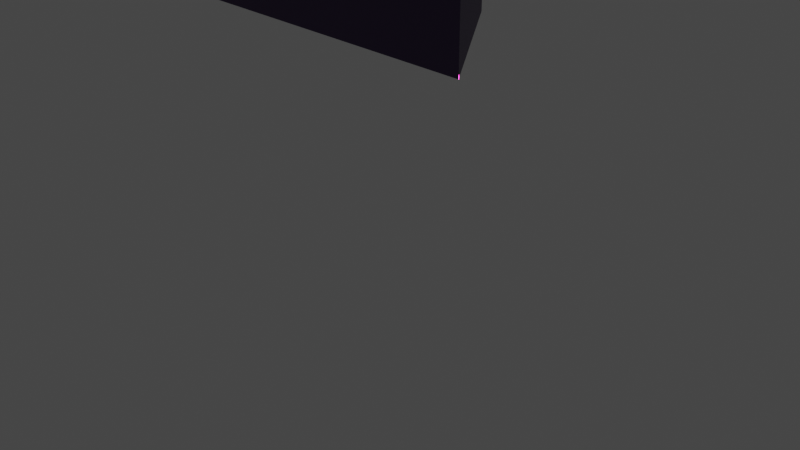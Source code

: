 # Source: Ann_es_80.blend  (saved by Blender 3.0.42; exported with 4.5.12 LTS)
import bpy
from mathutils import Matrix  # noqa: F401  (used for matrix-valued properties, if any)

bpy.ops.wm.read_factory_settings(use_empty=True)
scene = bpy.context.scene
scene.name = 'Scene'

# ---- collections
col_collection = bpy.data.collections.new('Collection'); scene.collection.children.link(col_collection)

# ---- materials (node trees are filled in below, after node groups)
mat_blanc = bpy.data.materials.new('blanc')
mat_blanc.use_transparent_shadow = False
mat_blanc.roughness = 0.5
mat_lumiere_rose = bpy.data.materials.new('lumiere rose')
mat_lumiere_rose.use_transparent_shadow = False
mat_lumiere_rose.roughness = 0.5
mat_lumiere_bleu = bpy.data.materials.new('lumiere bleu')
mat_lumiere_bleu.use_transparent_shadow = False
mat_lumiere_bleu.roughness = 0.5
mat_lumiere_rose_2 = bpy.data.materials.new('lumiere rose 2')
mat_lumiere_rose_2.use_transparent_shadow = False
mat_lumiere_rose_2.roughness = 0.5
mat_d_grad__1 = bpy.data.materials.new('dégradé 1')
mat_d_grad__1.use_transparent_shadow = False
mat_d_grad__1.roughness = 0.5
mat_d_grad__2 = bpy.data.materials.new('dégradé 2')
mat_d_grad__2.use_transparent_shadow = False
mat_d_grad__2.roughness = 0.5
mat_d_grad__3 = bpy.data.materials.new('dégradé 3')
mat_d_grad__3.use_transparent_shadow = False
mat_d_grad__3.roughness = 0.5
mat_d_grad__4 = bpy.data.materials.new('dégradé 4')
mat_d_grad__4.use_transparent_shadow = False
mat_d_grad__4.roughness = 0.5
mat_murs = bpy.data.materials.new('murs')
mat_murs.use_transparent_shadow = False

# ---- material node trees
mat_blanc.use_nodes = True; mat_blanc.node_tree.nodes.clear()
_N = mat_blanc.node_tree.nodes; _L = mat_blanc.node_tree.links
n0 = _N.new('ShaderNodeBsdfPrincipled'); n0.name = 'Principled BSDF'; n0.location = (10, 300)
n0.distribution = 'GGX'
n0.subsurface_method = 'RANDOM_WALK_SKIN'
n0.inputs[3].default_value = 1.45
n0.inputs[27].default_value = (0.0, 0.0, 0.0, 1.0)
n1 = _N.new('ShaderNodeOutputMaterial'); n1.name = 'Material Output'; n1.location = (300, 300)
n2 = _N.new('ShaderNodeNormalMap'); n2.name = 'Normal Map'; n2.location = (-300, -300)
n2.label = 'Normal/Map'
n2.inputs[0].default_value = 0.0
_L.new(n0.outputs[0], n1.inputs[0])
_L.new(n2.outputs[0], n0.inputs[5])
n1.is_active_output = True
mat_lumiere_rose.use_nodes = True; mat_lumiere_rose.node_tree.nodes.clear()
_N = mat_lumiere_rose.node_tree.nodes; _L = mat_lumiere_rose.node_tree.links
n0 = _N.new('ShaderNodeBsdfPrincipled'); n0.name = 'Principled BSDF'; n0.location = (10, 300)
n0.distribution = 'GGX'
n0.subsurface_method = 'RANDOM_WALK_SKIN'
n0.inputs[3].default_value = 1.45
n0.inputs[27].default_value = (0.9551, 0.03688, 0.5129, 1.0)
n0.inputs[28].default_value = 22.1
n1 = _N.new('ShaderNodeOutputMaterial'); n1.name = 'Material Output'; n1.location = (300, 300)
n2 = _N.new('ShaderNodeNormalMap'); n2.name = 'Normal Map'; n2.location = (-300, -300)
n2.label = 'Normal/Map'
n2.inputs[0].default_value = 0.0
_L.new(n0.outputs[0], n1.inputs[0])
_L.new(n2.outputs[0], n0.inputs[5])
n1.is_active_output = True
mat_lumiere_bleu.use_nodes = True; mat_lumiere_bleu.node_tree.nodes.clear()
_N = mat_lumiere_bleu.node_tree.nodes; _L = mat_lumiere_bleu.node_tree.links
n0 = _N.new('ShaderNodeBsdfPrincipled'); n0.name = 'Principled BSDF'; n0.location = (10, 300)
n0.distribution = 'GGX'
n0.subsurface_method = 'RANDOM_WALK_SKIN'
n0.inputs[3].default_value = 1.45
n0.inputs[4].default_value = 0.1103
n0.inputs[27].default_value = (0.0, 0.2246, 1.0, 1.0)
n0.inputs[28].default_value = 22.9
n1 = _N.new('ShaderNodeOutputMaterial'); n1.name = 'Material Output'; n1.location = (300, 300)
n2 = _N.new('ShaderNodeNormalMap'); n2.name = 'Normal Map'; n2.location = (-300, -300)
n2.label = 'Normal/Map'
n2.inputs[0].default_value = 0.0
_L.new(n0.outputs[0], n1.inputs[0])
_L.new(n2.outputs[0], n0.inputs[5])
n1.is_active_output = True
mat_lumiere_rose_2.use_nodes = True; mat_lumiere_rose_2.node_tree.nodes.clear()
_N = mat_lumiere_rose_2.node_tree.nodes; _L = mat_lumiere_rose_2.node_tree.links
n0 = _N.new('ShaderNodeBsdfPrincipled'); n0.name = 'Principled BSDF'; n0.location = (10, 300)
n0.distribution = 'GGX'
n0.subsurface_method = 'RANDOM_WALK_SKIN'
n0.inputs[3].default_value = 1.45
n0.inputs[27].default_value = (0.3492, 0.0, 0.5815, 1.0)
n0.inputs[28].default_value = 9.3
n1 = _N.new('ShaderNodeOutputMaterial'); n1.name = 'Material Output'; n1.location = (300, 300)
n2 = _N.new('ShaderNodeNormalMap'); n2.name = 'Normal Map'; n2.location = (-300, -300)
n2.label = 'Normal/Map'
n2.inputs[0].default_value = 0.0
_L.new(n0.outputs[0], n1.inputs[0])
_L.new(n2.outputs[0], n0.inputs[5])
n1.is_active_output = True
mat_d_grad__1.use_nodes = True; mat_d_grad__1.node_tree.nodes.clear()
_N = mat_d_grad__1.node_tree.nodes; _L = mat_d_grad__1.node_tree.links
n0 = _N.new('ShaderNodeBsdfPrincipled'); n0.name = 'Principled BSDF'; n0.location = (10, 300)
n0.distribution = 'GGX'
n0.subsurface_method = 'RANDOM_WALK_SKIN'
n0.inputs[3].default_value = 1.45
n0.inputs[27].default_value = (0.1252, 0.0, 0.9551, 1.0)
n0.inputs[28].default_value = 9.3
n1 = _N.new('ShaderNodeOutputMaterial'); n1.name = 'Material Output'; n1.location = (300, 300)
n2 = _N.new('ShaderNodeNormalMap'); n2.name = 'Normal Map'; n2.location = (-300, -300)
n2.label = 'Normal/Map'
n2.inputs[0].default_value = 0.0
_L.new(n0.outputs[0], n1.inputs[0])
_L.new(n2.outputs[0], n0.inputs[5])
n1.is_active_output = True
mat_d_grad__2.use_nodes = True; mat_d_grad__2.node_tree.nodes.clear()
_N = mat_d_grad__2.node_tree.nodes; _L = mat_d_grad__2.node_tree.links
n0 = _N.new('ShaderNodeBsdfPrincipled'); n0.name = 'Principled BSDF'; n0.location = (10, 300)
n0.distribution = 'GGX'
n0.subsurface_method = 'RANDOM_WALK_SKIN'
n0.inputs[3].default_value = 1.45
n0.inputs[27].default_value = (0.02755, 0.0, 0.9551, 1.0)
n0.inputs[28].default_value = 9.3
n1 = _N.new('ShaderNodeOutputMaterial'); n1.name = 'Material Output'; n1.location = (300, 300)
n2 = _N.new('ShaderNodeNormalMap'); n2.name = 'Normal Map'; n2.location = (-300, -300)
n2.label = 'Normal/Map'
n2.inputs[0].default_value = 0.0
_L.new(n0.outputs[0], n1.inputs[0])
_L.new(n2.outputs[0], n0.inputs[5])
n1.is_active_output = True
mat_d_grad__3.use_nodes = True; mat_d_grad__3.node_tree.nodes.clear()
_N = mat_d_grad__3.node_tree.nodes; _L = mat_d_grad__3.node_tree.links
n0 = _N.new('ShaderNodeBsdfPrincipled'); n0.name = 'Principled BSDF'; n0.location = (10, 300)
n0.distribution = 'GGX'
n0.subsurface_method = 'RANDOM_WALK_SKIN'
n0.inputs[3].default_value = 1.45
n0.inputs[27].default_value = (0.00114, 0.0, 1.0, 1.0)
n0.inputs[28].default_value = 8.1
n1 = _N.new('ShaderNodeOutputMaterial'); n1.name = 'Material Output'; n1.location = (300, 300)
n2 = _N.new('ShaderNodeNormalMap'); n2.name = 'Normal Map'; n2.location = (-300, -300)
n2.label = 'Normal/Map'
n2.inputs[0].default_value = 0.0
_L.new(n0.outputs[0], n1.inputs[0])
_L.new(n2.outputs[0], n0.inputs[5])
n1.is_active_output = True
mat_d_grad__4.use_nodes = True; mat_d_grad__4.node_tree.nodes.clear()
_N = mat_d_grad__4.node_tree.nodes; _L = mat_d_grad__4.node_tree.links
n0 = _N.new('ShaderNodeBsdfPrincipled'); n0.name = 'Principled BSDF'; n0.location = (10, 300)
n0.distribution = 'GGX'
n0.subsurface_method = 'RANDOM_WALK_SKIN'
n0.inputs[3].default_value = 1.45
n0.inputs[27].default_value = (0.01012, 0.0, 0.9551, 1.0)
n0.inputs[28].default_value = 9.3
n1 = _N.new('ShaderNodeOutputMaterial'); n1.name = 'Material Output'; n1.location = (300, 300)
n2 = _N.new('ShaderNodeNormalMap'); n2.name = 'Normal Map'; n2.location = (-300, -300)
n2.label = 'Normal/Map'
n2.inputs[0].default_value = 0.0
_L.new(n0.outputs[0], n1.inputs[0])
_L.new(n2.outputs[0], n0.inputs[5])
n1.is_active_output = True
mat_murs.use_nodes = True; mat_murs.node_tree.nodes.clear()
_N = mat_murs.node_tree.nodes; _L = mat_murs.node_tree.links
n0 = _N.new('ShaderNodeBsdfPrincipled'); n0.name = 'Principled BSDF'; n0.location = (10, 300)
n0.distribution = 'GGX'
n0.subsurface_method = 'RANDOM_WALK_SKIN'
n0.inputs[0].default_value = (0.0465, 0.0169, 0.09087, 1.0)
n0.inputs[3].default_value = 1.45
n0.inputs[27].default_value = (0.0, 0.0, 0.0, 1.0)
n0.inputs[28].default_value = 1.0
n1 = _N.new('ShaderNodeOutputMaterial'); n1.name = 'Material Output'; n1.location = (300, 300)
_L.new(n0.outputs[0], n1.inputs[0])
n1.is_active_output = True

# ---- world
world_world = bpy.data.worlds.new('World'); scene.world = world_world
world_world.use_nodes = True; world_world.node_tree.nodes.clear()
_N = world_world.node_tree.nodes; _L = world_world.node_tree.links
n0 = _N.new('ShaderNodeOutputWorld'); n0.name = 'World Output'; n0.location = (300, 300)
n1 = _N.new('ShaderNodeBackground'); n1.name = 'Background'; n1.location = (10, 300)
n1.inputs[0].default_value = (0.05088, 0.05088, 0.05088, 1.0)
_L.new(n1.outputs[0], n0.inputs[0])
n0.is_active_output = True
world_world.color = (0.05088, 0.05088, 0.05088)
world_world.use_sun_shadow = False
world_world.sun_shadow_jitter_overblur = 0.0

# ---- cameras
cam_camera = bpy.data.cameras.new('Camera')
cam_camera.clip_end = 100.0
cam_camera.ortho_scale = 7.314
cam_camera_001 = bpy.data.cameras.new('Camera.001')
cam_camera_001.clip_end = 100.0
cam_camera_001.ortho_scale = 7.314

# ---- meshes
me_mesh_013 = bpy.data.meshes.new('Mesh.013')
me_mesh_013.from_pydata([(-70.07, 53.48, 0.0), (-152.9, -53.48, 0.0), (-150.9, -50.89, 0.0), (-151.9, -52.19, 0.0), (-71.22, 51.99, 0.0), (-73.12, 49.54, 0.0), (-111.4, 0.1375, 0.0), (-112.5, -1.338, 0.0), (-137.1, -33.09, 0.0), (-138.3, -34.61, 0.0), (-79.75, 40.97, 0.0), (-88.69, 29.43, 0.0), (-90.67, 26.87, 0.0), (-99.5, 15.46, 0.0), (-101.5, 12.88, 0.0), (-108.7, 3.598, 0.0), (-110.2, 1.595, 0.0), (-116.5, -6.52, 0.0), (-118.1, -8.556, 0.0), (-123.5, -15.5, 0.0), (-125.6, -18.21, 0.0), (-130.1, -24.09, 0.0), (-132.0, -26.49, 0.0), (-138.6, -35.04, 0.0), (-140.6, -37.7, 0.0), (-142.9, -40.58, 0.0), (-146.1, -44.8, 0.0), (-147.8, -46.99, 0.0), (-150.7, -50.65, 0.0), (-77.86, 43.42, 0.0), (-152.9, -53.48, 1.804), (-70.12, 53.41, 1.545), (-70.07, 53.48, 0.02123), (-128.1, -21.44, 0.0), (-119.1, -9.91, 0.0), (-116.9, -7.062, 0.0), (-109.2, 2.915, 0.0), (-107.0, 5.778, 0.0), (-98.61, 16.61, 0.0), (-100.5, 14.12, 0.0), (-92.2, 24.9, 0.0), (-90.21, 27.46, 0.0), (-85.15, 34.01, 0.0), (-83.23, 36.48, 0.0), (-78.64, 42.41, 0.0), (-76.68, 44.94, 0.0), (-71.65, 51.44, 0.0), (-70.34, 53.13, 0.0), (-152.9, -53.36, 99.93), (152.8, -53.36, 99.93), (70.05, 53.6, 99.93), (-70.1, 53.6, 99.93), (70.05, 53.6, 99.93), (-70.1, 53.6, 99.93), (70.05, 53.6, -0.06802), (-70.1, 53.6, -0.06802), (70.05, 53.6, -0.06802), (-70.1, 53.6, -0.06802), (152.8, -53.36, -0.06804), (-152.9, -53.36, -0.06804), (-6.198, 52.62, -0.5861), (-37.8, 52.75, -0.5861), (-37.15, 52.75, -0.5861), (36.48, 52.43, -0.5861), (40.39, 52.41, 8.203), (41.53, 52.41, 13.71), (42.13, 52.41, 18.8), (42.46, 52.41, 23.5), (41.52, 52.41, 30.55), (39.47, 52.42, 37.98), (37.75, 52.43, 41.77), (34.4, 52.44, 48.08), (28.78, 52.46, 54.29), (23.26, 52.49, 59.06), (15.48, 52.52, 63.11), (9.924, 52.55, 65.15), (2.369, 52.58, 66.15), (-5.688, 52.61, 66.16), (-13.06, 52.65, 64.43), (-20.31, 52.68, 61.43), (-27.14, 52.71, 56.98), (-32.23, 52.73, 52.1), (-37.02, 52.75, 45.71), (-40.09, 52.76, 40.46), (-41.98, 52.77, 35.08), (-43.28, 52.78, 27.19), (-43.3, 52.78, 20.48), (-42.33, 52.77, 13.09), (-40.83, 52.77, 8.615), (-39.4, 52.76, 4.39), (-37.93, 52.75, 0.4315), (38.19, 52.42, -0.5861), (-45.02, 52.78, 23.11), (-43.33, 52.78, 34.45), (-36.91, 52.75, 50.4), (-22.02, 52.68, 62.28), (-10.54, 52.64, 67.31), (1.911, 52.58, 68.65), (15.23, 52.52, 64.91), (28.07, 52.47, 57.59), (39.59, 52.42, 44.74), (44.65, 52.4, 27.94), (42.66, 52.4, 6.612), (39.43, 52.42, 1.416), (38.43, 52.42, 3.788), (38.96, 52.42, 4.998), (-39.72, 52.76, 5.32), (40.57, 52.41, 9.082), (-41.09, 52.77, 9.384), (-41.48, 52.77, 10.54), (40.78, 52.41, 10.07), (-42.52, 52.77, 14.49), (41.59, 52.41, 14.15), (-42.67, 52.77, 15.69), (41.71, 52.41, 15.23), (42.16, 52.41, 19.33), (-43.17, 52.78, 19.46), (42.23, 52.41, 20.33), (-38.96, 52.76, -0.5861), (-39.89, 52.76, 1.37), (-43.53, 52.78, 9.058), (-70.2, 53.6, 0.07501), (69.94, 53.6, 0.07501), (152.7, -53.36, 0.07501), (77.77, -53.36, 0.07501), (79.61, -53.36, 0.07501), (111.7, -0.3218, 0.07501), (109.8, 2.062, 0.07501), (137.1, -33.1, 0.07501), (135.6, -31.28, 0.07501), (116.8, -53.36, 0.07501), (118.8, -53.36, 0.07501), (-151.5, -53.25, 0.07501), (151.1, -51.21, 0.07501), (-151.0, -50.77, 0.07501), (-152.0, -52.08, 0.07501), (71.4, 51.72, 0.07501), (69.53, 53.6, 0.07501), (-1.82, -53.36, 0.07501), (-0.05699, 53.6, 0.07501), (-1.965, 53.6, 0.07501), (-71.35, 52.11, 0.07501), (-73.25, 49.65, 0.07501), (-41.09, -53.36, 0.07501), (-39.06, -53.36, 0.07501), (-111.5, 0.2543, 0.07501), (-112.6, -1.222, 0.07501), (-81.49, -53.36, 0.07501), (-79.32, -53.36, 0.07501), (-137.2, -32.98, 0.07501), (-138.4, -34.49, 0.07501), (-121.2, -53.36, 0.07501), (-79.88, 41.09, 0.07501), (79.22, 41.61, 0.07501), (77.79, 43.46, 0.07501), (90.76, 26.71, 0.07501), (89.13, 28.81, 0.07501), (-88.82, 29.55, 0.07501), (-90.8, 26.99, 0.07501), (-99.63, 15.58, 0.07501), (-101.6, 13.0, 0.07501), (101.2, 13.27, 0.07501), (99.61, 15.27, 0.07501), (109.5, 1.507, 0.07501), (-108.8, 3.715, 0.07501), (-110.4, 1.712, 0.07501), (110.3, 1.507, 0.07501), (108.7, 3.5, 0.07501), (-116.6, -6.403, 0.07501), (-118.2, -8.439, 0.07501), (118.0, -8.496, 0.07501), (116.6, -6.63, 0.07501), (125.5, -18.17, 0.07501), (123.7, -15.84, 0.07501), (-123.6, -15.39, 0.07501), (-125.7, -18.09, 0.07501), (131.7, -26.21, 0.07501), (130.1, -24.15, 0.07501), (-130.3, -23.98, 0.07501), (-132.1, -26.37, 0.07501), (-138.0, -34.92, 0.07501), (-138.7, -34.92, 0.07501), (138.2, -34.52, 0.07501), (136.4, -32.26, 0.07501), (-140.8, -37.58, 0.07501), (-143.0, -40.47, 0.07501), (142.5, -40.08, 0.07501), (141.1, -38.35, 0.07501), (-146.3, -44.68, 0.07501), (-148.0, -46.87, 0.07501), (148.2, -47.54, 0.07501), (145.7, -44.29, 0.07501), (-150.8, -50.53, 0.07501), (-77.99, 43.53, 0.07501), (-39.78, -53.36, 0.07501), (142.7, -40.41, 0.07501), (140.6, -37.65, 0.07501), (128.0, -21.39, 0.07501), (-128.2, -21.32, 0.07501), (-119.3, -9.794, 0.07501), (118.9, -9.589, 0.07501), (-117.1, -6.945, 0.07501), (117.2, -7.502, 0.07501), (-109.3, 3.031, 0.07501), (108.8, 2.21, 0.07501), (107.6, 4.937, 0.07501), (-107.1, 5.895, 0.07501), (-98.74, 16.72, 0.07501), (98.79, 16.33, 0.07501), (-100.7, 14.24, 0.07501), (100.4, 14.22, 0.07501), (-92.33, 25.01, 0.07501), (92.65, 24.26, 0.07501), (-90.34, 27.58, 0.07501), (90.2, 27.42, 0.07501), (-85.27, 34.12, 0.07501), (85.36, 33.67, 0.07501), (83.43, 36.17, 0.07501), (-83.36, 36.59, 0.07501), (78.75, 42.22, 0.07501), (-78.77, 42.52, 0.07501), (-76.81, 45.06, 0.07501), (76.47, 45.16, 0.07501), (-71.78, 51.56, 0.07501), (-95.82, -6.996, 0.07501), (-108.7, -37.59, 0.07501), (-78.53, 34.11, 0.07501), (-90.43, 5.82, 0.07501), (-103.0, -24.0, 0.07501), (-74.99, 42.51, 0.07501), (-86.89, 14.24, 0.07501), (-71.18, 51.56, 0.07501), (-91.63, 2.965, 0.07501), (-96.99, -9.774, 0.07501), (-81.28, 27.57, 0.07501), (-77.49, 36.58, 0.07501), (-70.47, 53.25, 0.07501), (-109.9, -40.46, 0.07501), (-85.85, 16.7, 0.07501), (-115.3, -53.36, 0.07501), (-73.92, 45.06, 0.07501), (-101.9, -21.33, 0.07501), (-82.37, 24.97, 0.07501), (-94.02, -7.0, 0.07501), (-76.81, 34.1, 0.07501), (-75.77, 36.58, 0.07501), (-95.19, -9.773, 0.07501), (-88.66, 5.812, 0.07501), (-73.28, 42.51, 0.07501), (-101.1, -24.0, 0.07501), (-85.13, 14.24, 0.07501), (-69.49, 51.56, 0.07501), (-106.8, -37.59, 0.07501), (-108.0, -40.46, 0.07501), (-84.1, 16.69, 0.07501), (-72.22, 45.06, 0.07501), (-113.4, -53.36, 0.07501), (-68.64, 53.6, 0.07501), (-100.0, -21.33, 0.07501), (-79.54, 27.57, 0.07501), (-80.63, 24.97, 0.07501), (-89.85, 2.958, 0.07501), (-39.13, 42.45, 0.07501), (-40.75, 34.01, 0.07501), (-42.52, 24.81, 0.07501), (-44.1, 16.62, 0.07501), (-51.93, -24.03, 0.07501), (-40.27, 36.49, 0.07501), (-37.36, 51.6, 0.07501), (-42.0, 27.54, 0.07501), (-57.58, -53.36, 0.07501), (-49.18, -9.733, 0.07501), (-38.62, 45.08, 0.07501), (-46.76, 2.796, 0.07501), (-46.22, 5.623, 0.07501), (-48.67, -7.108, 0.07501), (-44.56, 14.23, 0.07501), (-55.09, -40.45, 0.07501), (-51.41, -21.34, 0.07501), (-54.55, -37.6, 0.07501), (-57.22, -40.45, 0.07501), (-40.91, 45.08, 0.07501), (-43.02, 34.01, 0.07501), (-39.29, 53.6, 0.07501), (-39.67, 51.6, 0.07501), (-44.78, 24.82, 0.07501), (-53.58, -21.34, 0.07501), (-48.43, 5.633, 0.07501), (-46.79, 14.23, 0.07501), (-46.34, 16.62, 0.07501), (-44.26, 27.54, 0.07501), (-56.68, -37.6, 0.07501), (-50.86, -7.102, 0.07501), (-59.68, -53.36, 0.07501), (-54.09, -24.03, 0.07501), (-42.55, 36.49, 0.07501), (-51.36, -9.735, 0.07501), (-48.97, 2.804, 0.07501), (-41.41, 42.45, 0.07501), (48.63, -7.339, 0.07501), (40.2, 33.79, 0.07501), (46.05, 5.211, 0.07501), (58.06, -53.36, 0.07501), (46.62, 2.444, 0.07501), (38.45, 42.3, 0.07501), (36.53, 51.68, 0.07501), (52.06, -24.1, 0.07501), (36.14, 53.6, 0.07501), (41.49, 27.47, 0.07501), (54.84, -37.63, 0.07501), (55.41, -40.43, 0.07501), (43.75, 16.44, 0.07501), (44.21, 14.23, 0.07501), (49.1, -9.649, 0.07501), (51.5, -21.37, 0.07501), (39.68, 36.28, 0.07501), (37.87, 45.14, 0.07501), (42.11, 24.47, 0.07501), (40.51, 42.3, 0.07501), (42.22, 33.79, 0.07501), (44.09, 24.46, 0.07501), (45.71, 16.44, 0.07501), (48.53, 2.437, 0.07501), (53.87, -24.1, 0.07501), (50.96, -9.648, 0.07501), (43.49, 27.46, 0.07501), (46.16, 14.23, 0.07501), (59.76, -53.36, 0.07501), (39.93, 45.14, 0.07501), (41.72, 36.28, 0.07501), (38.62, 51.68, 0.07501), (50.5, -7.343, 0.07501), (53.32, -21.37, 0.07501), (47.97, 5.203, 0.07501), (57.16, -40.43, 0.07501), (56.59, -37.63, 0.07501), (38.23, 53.6, 0.07501), (81.1, 27.43, 0.07501), (78.43, 33.69, 0.07501), (82.44, 24.31, 0.07501), (85.83, 16.36, 0.07501), (86.74, 14.22, 0.07501), (103.1, -24.13, 0.07501), (74.79, 42.23, 0.07501), (91.83, 2.274, 0.07501), (73.54, 45.16, 0.07501), (90.67, 5.012, 0.07501), (95.98, -7.451, 0.07501), (101.9, -21.39, 0.07501), (110.0, -40.42, 0.07501), (108.9, -37.65, 0.07501), (77.37, 36.19, 0.07501), (115.6, -53.36, 0.07501), (70.74, 51.72, 0.07501), (96.9, -9.608, 0.07501), (79.2, 27.43, 0.07501), (71.75, 45.16, 0.07501), (84.75, 14.22, 0.07501), (100.9, -24.13, 0.07501), (113.1, -53.36, 0.07501), (88.62, 5.021, 0.07501), (72.98, 42.23, 0.07501), (76.57, 33.7, 0.07501), (93.85, -7.446, 0.07501), (80.51, 24.31, 0.07501), (89.77, 2.281, 0.07501), (99.71, -21.38, 0.07501), (75.52, 36.19, 0.07501), (83.85, 16.36, 0.07501), (106.5, -37.64, 0.07501), (107.7, -40.42, 0.07501), (69.0, 51.71, 0.07501), (94.76, -9.61, 0.07501), (68.21, 53.6, 0.07501), (-1.059, 16.53, 0.07501), (-0.9809, 42.37, 0.07501), (-1.007, 33.9, 0.07501), (-0.9727, 45.11, 0.07501), (-1.101, 2.624, 0.07501), (-0.953, 51.64, 0.07501), (-1.035, 24.64, 0.07501), (-1.026, 27.5, 0.07501), (-1.093, 5.422, 0.07501), (-1.131, -7.22, 0.07501), (-1.231, -40.44, 0.07501), (-1.223, -37.62, 0.07501), (-1.182, -24.06, 0.07501), (-1.27, -53.36, 0.07501), (-1.174, -21.36, 0.07501), (-1.066, 14.23, 0.07501), (-1.138, -9.692, 0.07501), (-0.9991, 36.39, 0.07501), (0.7891, 16.53, 0.07501), (0.8048, 42.37, 0.07501), (0.7997, 33.9, 0.07501), (0.7561, -37.62, 0.07501), (0.8065, 45.11, 0.07501), (0.7806, 2.617, 0.07501), (0.7877, 14.23, 0.07501), (0.7958, 27.5, 0.07501), (0.794, 24.64, 0.07501), (0.7731, -9.691, 0.07501), (0.7823, 5.413, 0.07501), (0.7746, -7.225, 0.07501), (0.8105, 51.64, 0.07501), (0.7544, -40.44, 0.07501), (0.7644, -24.06, 0.07501), (0.7465, -53.36, 0.07501), (0.766, -21.36, 0.07501), (0.8012, 36.38, 0.07501), (-151.8, -52.12, -0.07775), (-151.8, -52.09, -0.07775), (-151.7, -52.06, -0.07775), (-151.7, -52.04, -0.07775), (-151.7, -52.01, -0.07775), (-151.6, -51.99, -0.07775), (-151.6, -51.96, -0.07775), (-151.5, -51.93, -0.07775), (-151.5, -51.91, -0.07775), (-151.4, -51.88, -0.07775), (-151.4, -51.86, -0.07775), (-151.3, -51.83, -0.07775), (152.8, -53.13, -0.07775), (77.85, -52.8, -0.07775), (79.69, -52.81, -0.07775), (116.8, -52.97, -0.07775), (118.9, -52.98, -0.07775), (-150.1, -51.81, -0.07775), (-6.639, -52.46, -0.07775), (-48.47, -52.29, -0.07775), (-43.88, -52.3, -0.07775), (-85.58, -52.11, -0.07775), (-83.59, -52.12, -0.07775), (-122.0, -51.94, -0.07775), (-43.12, -52.3, -0.07775), (43.66, -52.68, -0.07775), (48.26, -52.7, 10.28), (49.61, -52.7, 16.77), (50.31, -52.71, 22.77), (50.7, -52.71, 28.31), (49.59, -52.7, 36.61), (47.18, -52.69, 45.37), (45.15, -52.68, 49.84), (41.2, -52.67, 57.27), (34.58, -52.64, 64.59), (28.07, -52.61, 70.21), (18.91, -52.57, 74.98), (12.36, -52.54, 77.39), (3.457, -52.5, 78.57), (-6.038, -52.46, 78.58), (-14.72, -52.42, 76.54), (-23.27, -52.39, 73.0), (-31.32, -52.35, 67.76), (-37.32, -52.33, 62.01), (-42.96, -52.3, 54.48), (-46.58, -52.29, 48.29), (-48.8, -52.28, 41.95), (-50.33, -52.27, 32.66), (-50.37, -52.27, 24.75), (-49.22, -52.27, 16.04), (-47.46, -52.28, 10.77), (-45.77, -52.29, 5.786), (-44.03, -52.3, 1.122), (45.67, -52.69, -0.07775), (-52.39, -52.26, 27.85), (-50.4, -52.27, 41.21), (-42.83, -52.3, 60.01), (-25.29, -52.38, 74.01), (-11.76, -52.44, 79.94), (2.917, -52.5, 81.51), (18.61, -52.57, 77.1), (33.74, -52.63, 68.49), (47.32, -52.69, 53.33), (53.29, -52.72, 33.53), (50.94, -52.71, 8.405), (152.8, -53.13, 2.34), (47.13, -52.69, 2.282), (-151.3, -51.8, 2.164), (45.95, -52.69, 5.077), (46.58, -52.69, 6.502), (-46.14, -52.29, 6.882), (48.47, -52.7, 11.32), (-47.76, -52.28, 11.67), (-48.22, -52.28, 13.03), (48.72, -52.7, 12.48), (-49.44, -52.27, 17.69), (49.67, -52.7, 17.29), (-49.62, -52.27, 19.1), (49.82, -52.7, 18.56), (50.35, -52.71, 23.4), (-50.21, -52.27, 23.54), (50.43, -52.71, 24.57), (-109.8, -52.0, 2.19), (-52.36, -52.29, -0.07775), (-53.36, -52.29, 2.228), (-50.63, -52.27, 11.29), (-151.8, -52.12, 1.726), (-151.6, -51.96, 2.153), (-151.4, -51.88, 2.159), (-151.5, -51.91, 2.157), (-151.8, -52.12, 2.143), (-151.3, -51.83, 2.162), (-151.4, -51.86, 2.16), (-151.5, -51.93, 2.155), (-151.8, -52.09, 2.145), (-151.7, -52.06, 2.146), (-151.6, -51.99, 2.152), (-151.7, -52.04, 2.148), (-151.7, -52.01, 2.15), (-119.0, -51.96, -0.07775), (-116.7, -51.97, -0.07775), (-117.2, -51.96, -0.07775), (-115.4, -51.97, -0.07775), (-66.11, -52.21, -0.07775), (-151.4, -52.56, 99.86), (152.9, -52.53, 99.92), (-151.4, -52.63, 96.25), (152.9, -52.55, 95.3), (39.61, -52.49, 99.9), (4.018, -52.47, 99.89), (4.671, -52.47, 99.89), (-152.3, -53.21, 99.93), (-69.8, 53.6, 99.93), (-69.97, 53.38, 96.17), (-152.3, -53.26, 96.31), (-69.81, 53.58, 96.17), (70.12, 53.36, 99.93), (-70.03, 53.36, 99.93), (70.12, 53.36, 96.21), (-70.03, 53.36, 96.2), (152.5, -53.36, 99.93), (69.73, 53.6, 99.93), (152.6, -53.45, 99.93), (152.6, -53.53, 99.93), (152.7, -53.62, 99.93), (152.7, -53.7, 99.93), (152.8, -53.78, 99.93), (152.8, -53.87, 99.93), (152.9, -53.95, 99.93), (152.9, -54.04, 99.93), (153.0, -54.12, 99.93), (153.0, -54.21, 99.93), (153.1, -54.29, 99.93), (153.1, -54.38, 99.93), (111.1, 0.1168, 99.93), (152.5, -53.35, 95.37), (153.1, -54.34, 95.29), (69.74, 53.58, 96.22), (69.8, 53.29, 0.04886), (151.2, -51.81, 0.04886), (110.8, 0.305, 0.04886), (109.0, 2.647, 0.04886), (135.7, -31.9, 0.04886), (134.4, -30.12, 0.04886), (149.5, -49.69, 0.04886), (71.23, 51.44, 0.04886), (78.92, 41.51, 0.04886), (77.52, 43.32, 0.04886), (90.26, 26.86, 0.04886), (88.65, 28.93, 0.04886), (100.5, 13.66, 0.04886), (98.95, 15.63, 0.04886), (109.4, 2.102, 0.04886), (107.9, 4.06, 0.04886), (117.0, -7.727, 0.04886), (115.6, -5.893, 0.04886), (124.4, -17.24, 0.04886), (122.6, -14.95, 0.04886), (130.5, -25.14, 0.04886), (128.9, -23.11, 0.04886), (136.8, -33.3, 0.04886), (135.1, -31.08, 0.04886), (141.1, -38.77, 0.04886), (139.7, -37.07, 0.04886), (146.7, -46.09, 0.04886), (144.3, -42.9, 0.04886), (151.2, -51.9, 0.04886), (151.3, -51.98, 0.04886), (151.3, -52.06, 0.04886), (151.4, -52.15, 0.04886), (151.4, -52.23, 0.04886), (151.5, -52.31, 0.04886), (151.5, -52.39, 0.04886), (151.6, -52.48, 0.04886), (151.6, -52.56, 0.04886), (151.6, -52.64, 0.04886), (151.7, -52.73, 0.04886), (151.7, -52.81, 0.04887), (151.7, -52.81, 2.425), (69.8, 53.29, 2.032), (151.2, -51.81, 2.456), (151.2, -51.9, 2.463), (151.6, -52.64, 2.432), (151.6, -52.48, 2.439), (151.5, -52.31, 2.446), (151.4, -52.15, 2.453), (151.3, -51.98, 2.46), (151.7, -52.73, 2.429), (151.6, -52.56, 2.435), (151.5, -52.39, 2.442), (151.4, -52.23, 2.449), (151.3, -52.06, 2.456), (141.3, -39.09, 0.04886), (139.2, -36.38, 0.04886), (126.8, -20.4, 0.04886), (117.9, -8.801, 0.04886), (116.3, -6.75, 0.04886), (106.8, 5.472, 0.04886), (98.15, 16.67, 0.04886), (99.75, 14.6, 0.04886), (92.11, 24.46, 0.04886), (89.71, 27.57, 0.04886), (84.96, 33.71, 0.04886), (83.06, 36.16, 0.04886), (78.45, 42.11, 0.04886), (76.22, 45.0, 0.04886), (-70.17, 53.5, -0.06803), (69.98, 53.5, -0.06803), (69.56, 53.5, -0.06803), (-0.02309, 53.5, -0.06803), (-1.931, 53.5, -0.06803), (-70.17, 53.5, 1.486), (69.98, 53.5, 1.892), (-68.6, 53.5, -0.06803), (-39.26, 53.5, -0.06803), (36.17, 53.5, -0.06803), (38.26, 53.5, -0.06803), (68.24, 53.5, -0.06803)], [], [(0, 32, 31, 30, 1, 3, 2, 28, 27, 26, 25, 24, 23, 9, 8, 22, 21, 33, 20, 19, 34, 18, 35, 17, 7, 6, 16, 36, 15, 37, 14, 39, 13, 38, 40, 12, 41, 11, 42, 43, 10, 44, 29, 45, 5, 46, 4, 47), (58, 56, 55, 59), (51, 55, 56, 50), (59, 48, 49, 58), (58, 49, 52, 56), (55, 53, 48, 59), (105, 106, 88, 108, 107, 64), (110, 109, 87, 111, 112, 65), (114, 113, 116, 115, 66), (117, 86, 85, 84, 83, 82, 81, 80, 79, 78, 77, 76, 75, 74, 73, 72, 71, 70, 69, 68, 67), (120, 92, 93, 94, 95, 96, 97, 98, 99, 100, 101, 102, 103, 91, 63, 104, 105, 64, 107, 110, 65, 112, 114, 66, 115, 117, 67, 68, 69, 70, 71, 72, 73, 74, 75, 76, 77, 78, 79, 80, 81, 82, 83, 84, 85, 86, 116, 113, 111, 87, 109, 108, 88, 106, 89, 90, 62, 61, 118, 119), (62, 90, 89, 104, 63, 60), (192, 134, 135, 132, 151, 239, 237, 185, 188, 189), (185, 237, 225, 184), (184, 225, 228, 178, 179, 149, 150, 180, 181), (178, 228, 241, 198), (198, 241, 233, 199, 174, 175), (199, 233, 224, 201, 169), (201, 224, 232, 203, 165, 145, 146, 168), (203, 232, 227, 206, 164), (206, 227, 230, 209, 160), (207, 238, 242, 211), (209, 230, 238, 207, 159), (211, 242, 234, 213, 158), (213, 234, 226, 215, 157), (215, 226, 235, 218), (218, 235, 229, 220, 152), (220, 229, 240, 221, 193), (221, 240, 231, 223, 142), (223, 231, 236, 141), (232, 224, 243, 261), (226, 234, 259, 244), (224, 233, 246, 243), (234, 242, 260, 259), (236, 231, 251, 257, 121), (233, 241, 258, 246), (238, 230, 250, 254), (231, 240, 255, 251), (241, 228, 249, 258), (242, 238, 254, 260), (240, 229, 248, 255), (228, 225, 252, 249), (230, 227, 247, 250), (237, 239, 256, 253), (229, 235, 245, 248), (225, 237, 253, 252), (227, 232, 261, 247), (235, 226, 244, 245), (251, 255, 281, 284), (255, 248, 298, 281), (248, 245, 295, 298), (254, 250, 288, 289), (260, 254, 289, 285), (245, 244, 282, 295), (246, 258, 286, 296), (258, 249, 294, 286), (253, 256, 147, 148, 293, 280), (247, 261, 297, 287), (257, 251, 284, 283), (250, 247, 287, 288), (252, 253, 280, 291), (244, 259, 290, 282), (259, 260, 285, 290), (249, 252, 291, 294), (261, 243, 292, 297), (243, 246, 296, 292), (262, 267, 391, 375), (265, 276, 389, 374), (278, 266, 386, 388), (274, 273, 378, 382), (279, 277, 384, 385), (269, 264, 380, 381), (273, 275, 383, 378), (272, 262, 375, 377), (264, 265, 374, 380), (267, 263, 376, 391), (277, 270, 143, 194, 144, 138, 387, 384), (276, 274, 382, 389), (263, 269, 381, 376), (266, 279, 385, 386), (275, 271, 390, 383), (271, 278, 388, 390), (268, 272, 377, 379), (290, 285, 264, 269), (282, 290, 269, 263), (292, 296, 271, 275), (287, 297, 273, 274), (298, 295, 267, 262), (297, 292, 275, 273), (281, 298, 262, 272), (295, 282, 263, 267), (280, 293, 270, 277), (294, 291, 279, 266), (284, 281, 272, 268), (286, 294, 266, 278), (291, 280, 277, 279), (296, 286, 278, 271), (288, 287, 274, 276), (285, 289, 265, 264), (289, 288, 276, 265), (283, 284, 268, 379, 404, 305, 307, 139, 140), (304, 315, 329, 318), (303, 299, 331, 322), (312, 301, 333, 326), (305, 316, 328, 330), (307, 305, 330, 336), (308, 317, 320, 325), (310, 302, 327, 334), (309, 310, 334, 335), (313, 314, 332, 324), (301, 303, 322, 333), (315, 300, 319, 329), (314, 306, 323, 332), (317, 311, 321, 320), (306, 309, 335, 323), (311, 312, 326, 321), (316, 304, 318, 328), (300, 308, 325, 319), (299, 313, 324, 331), (322, 331, 363, 365), (330, 328, 356, 371), (336, 330, 371, 373), (334, 327, 124, 125, 359, 370), (324, 332, 366, 372), (329, 319, 362, 367), (332, 323, 358, 366), (323, 335, 369, 358), (328, 318, 361, 356), (331, 324, 372, 363), (318, 329, 367, 361), (326, 333, 360, 357), (325, 320, 364, 355), (335, 334, 370, 369), (333, 322, 365, 360), (320, 321, 368, 364), (321, 326, 357, 368), (319, 325, 355, 362), (348, 342, 177, 197), (345, 343, 219, 154, 222), (343, 351, 217, 153, 219), (346, 344, 204, 127, 167, 205), (340, 341, 210, 162, 208), (337, 339, 212, 155, 214), (353, 345, 222, 136), (349, 352, 130, 131, 123, 133, 190, 191, 195), (351, 338, 216, 217), (342, 350, 196, 182, 128, 183, 129, 176, 177), (347, 354, 200, 170, 202), (341, 346, 205, 161, 210), (350, 349, 195, 186, 187, 196), (339, 340, 208, 212), (338, 337, 214, 156, 216), (344, 347, 202, 171, 126, 166, 163, 127, 204), (122, 353, 136), (354, 348, 197, 172, 173, 200), (366, 358, 342, 348), (356, 361, 343, 345), (361, 367, 351, 343), (355, 364, 339, 337), (360, 365, 344, 346), (368, 357, 341, 340), (371, 356, 345, 353), (370, 359, 352, 349), (367, 362, 338, 351), (358, 369, 350, 342), (363, 372, 354, 347), (357, 360, 346, 341), (369, 370, 349, 350), (364, 368, 340, 339), (362, 355, 337, 338), (365, 363, 347, 344), (373, 371, 353, 122, 137), (372, 366, 348, 354), (375, 391, 409, 393), (378, 383, 403, 397), (389, 382, 402, 398), (379, 377, 396, 404), (381, 380, 400, 399), (384, 387, 407, 405), (385, 384, 405, 395), (390, 388, 408, 401), (382, 378, 397, 402), (391, 376, 394, 409), (388, 386, 406, 408), (380, 374, 392, 400), (386, 385, 395, 406), (374, 389, 398, 392), (377, 375, 393, 396), (376, 381, 399, 394), (383, 390, 401, 403), (393, 409, 315, 304), (403, 401, 313, 299), (404, 396, 316, 305), (405, 407, 302, 310), (401, 408, 314, 313), (406, 395, 309, 306), (394, 399, 308, 300), (398, 402, 301, 312), (399, 400, 317, 308), (395, 405, 310, 309), (409, 394, 300, 315), (400, 392, 311, 317), (396, 393, 304, 316), (397, 403, 299, 303), (402, 397, 303, 301), (408, 406, 306, 314), (392, 398, 312, 311), (476, 475, 422, 426, 425, 424, 423, 463), (479, 480, 460, 482, 481, 436), (484, 483, 459, 485, 486, 437), (488, 487, 490, 489, 438), (491, 458, 457, 456, 455, 454, 453, 452, 451, 450, 449, 448, 447, 446, 445, 444, 443, 442, 441, 440, 439), (495, 464, 465, 466, 467, 468, 469, 470, 471, 472, 473, 474, 476, 463, 435, 478, 479, 436, 481, 484, 437, 486, 488, 438, 489, 491, 439, 440, 441, 442, 443, 444, 445, 446, 447, 448, 449, 450, 451, 452, 453, 454, 455, 456, 457, 458, 490, 487, 485, 459, 483, 482, 460, 480, 461, 462, 434, 430, 493, 494), (410, 496, 500, 504, 505, 507, 508, 506, 497, 503, 499, 498, 502, 501, 477, 492, 494, 493, 429, 513, 432, 431, 512, 510, 511, 509, 433, 427, 421, 420, 419, 418, 417, 416, 415, 414, 413, 412, 411), (434, 462, 461, 478, 435, 428), (517, 516, 514, 519, 520, 518, 515), (523, 525, 522, 521, 524), (527, 529, 528, 526), (547, 545, 546, 543, 542, 541, 540, 539, 538, 537, 536, 535, 534, 533, 532, 530, 544, 531), (590, 589, 548, 555, 615, 557, 614, 556, 613, 612, 559, 611, 558, 610, 608, 561, 609, 560, 607, 563, 551, 562, 550, 565, 606, 564, 605, 567, 566, 604, 569, 568, 553, 571, 552, 570, 603, 573, 572, 602, 575, 574, 554, 549, 576, 577, 578, 579, 580, 581, 582, 583, 584, 585, 586, 587, 588, 597, 592, 598, 593, 599, 594, 600, 595, 601, 596, 591), (622, 621, 616, 623, 624, 620, 619, 625, 626, 627, 618, 617)])
me_mesh_013.polygons.foreach_set('use_smooth', [True] * 221)
me_mesh_013.polygons.foreach_set('material_index', [1, 8, 8, 8, 8, 8, 4, 5, 7, 6, 2, 3, 8, 1, 8, 1, 8, 1, 8, 1, 8, 8, 1, 1, 8, 1, 8, 1, 8, 1, 1, 1, 1, 1, 1, 1, 1, 1, 1, 1, 1, 1, 1, 1, 1, 1, 1, 1, 8, 1, 8, 1, 8, 1, 8, 1, 8, 1, 1, 8, 1, 8, 1, 8, 8, 1, 8, 1, 1, 1, 1, 1, 8, 1, 8, 1, 8, 8, 8, 8, 1, 8, 8, 1, 1, 1, 1, 1, 1, 1, 1, 1, 1, 1, 1, 1, 1, 1, 1, 1, 1, 1, 1, 1, 1, 1, 1, 1, 1, 1, 1, 1, 1, 1, 1, 1, 1, 1, 1, 8, 8, 1, 8, 8, 1, 1, 8, 1, 1, 8, 8, 1, 1, 1, 8, 1, 8, 1, 1, 8, 1, 1, 1, 8, 8, 1, 8, 1, 8, 1, 8, 8, 8, 1, 8, 1, 1, 1, 1, 1, 1, 1, 1, 1, 1, 1, 1, 1, 1, 1, 1, 1, 1, 1, 1, 1, 1, 1, 1, 1, 1, 1, 1, 1, 1, 1, 1, 1, 1, 1, 8, 1, 8, 8, 8, 8, 8, 8, 1, 1, 1, 8, 1, 8, 1, 1, 1, 1, 4, 5, 7, 6, 2, 1, 3, 2, 2, 2, 2, 1, 1])
_k = set([(0, 47), (1, 3), (1, 30), (2, 3), (2, 28), (4, 46), (4, 47), (5, 45), (5, 46), (6, 7), (6, 16), (7, 17), (8, 9), (8, 22), (9, 23), (10, 43), (10, 44), (11, 41), (11, 42), (12, 40), (12, 41), (13, 38), (13, 39), (14, 37), (14, 39), (15, 36), (15, 37), (16, 36), (17, 35), (18, 34), (18, 35), (19, 20), (19, 34), (20, 33), (21, 22), (21, 33), (23, 24), (24, 25), (25, 26), (26, 27), (27, 28), (29, 44), (29, 45), (38, 40), (42, 43), (48, 59), (49, 58), (55, 56), (55, 59), (56, 58), (58, 59), (121, 236), (121, 257), (122, 136), (122, 137), (123, 131), (123, 133), (126, 166), (126, 171), (127, 167), (128, 182), (128, 183), (129, 176), (129, 183), (132, 151), (133, 190), (134, 135), (134, 192), (136, 222), (137, 373), (138, 144), (139, 140), (139, 307), (140, 283), (141, 223), (141, 236), (142, 221), (142, 223), (143, 194), (143, 270), (144, 194), (145, 146), (145, 165), (146, 168), (147, 148), (147, 256), (148, 293), (149, 150), (149, 179), (151, 239), (152, 218), (152, 220), (153, 217), (153, 219), (154, 219), (154, 222), (155, 212), (155, 214), (156, 214), (156, 216), (157, 213), (157, 215), (158, 211), (158, 213), (159, 207), (159, 209), (160, 206), (160, 209), (161, 205), (161, 210), (162, 208), (162, 210), (164, 203), (164, 206), (165, 203), (167, 205), (168, 201), (169, 199), (169, 201), (170, 200), (170, 202), (171, 202), (172, 173), (172, 197), (173, 200), (174, 175), (174, 199), (175, 198), (176, 177), (177, 197), (178, 179), (178, 198), (181, 184), (182, 196), (184, 185), (185, 188), (186, 187), (186, 195), (187, 196), (188, 189), (189, 192), (190, 191), (191, 195), (193, 220), (193, 221), (207, 211), (208, 212), (215, 218), (216, 217), (239, 256), (257, 283), (270, 293), (307, 336), (336, 373), (410, 496), (422, 426), (422, 475), (423, 424), (423, 463), (424, 425), (425, 426), (427, 433), (428, 434), (428, 435), (429, 513), (430, 434), (431, 432), (431, 512), (432, 513), (433, 509), (435, 463), (496, 500), (509, 511), (510, 511), (510, 512), (514, 516), (514, 519), (515, 517), (515, 518), (518, 520), (519, 520), (521, 524), (530, 532), (532, 533), (533, 534), (534, 535), (535, 536), (536, 537), (537, 538), (538, 539), (539, 540), (540, 541), (541, 542), (542, 543), (548, 555), (549, 554), (550, 562), (550, 565), (551, 562), (551, 563), (552, 570), (552, 571), (553, 568), (553, 571), (554, 574), (555, 615), (556, 613), (556, 614), (557, 614), (557, 615), (558, 610), (558, 611), (559, 611), (559, 612), (560, 607), (560, 609), (561, 608), (561, 609), (563, 607), (564, 605), (564, 606), (565, 606), (566, 567), (566, 604), (567, 605), (568, 569), (569, 604), (570, 603), (572, 573), (572, 602), (573, 603), (574, 575), (575, 602), (587, 588), (608, 610), (612, 613), (616, 623), (617, 618), (618, 627), (619, 620), (619, 625), (620, 624), (623, 624), (625, 626), (626, 627)])
me_mesh_013.attributes.new('sharp_edge', 'BOOLEAN', 'EDGE').data.foreach_set('value', [ (min(e.vertices), max(e.vertices)) in _k for e in me_mesh_013.edges])
_uv = me_mesh_013.uv_layers.new(name='UVMap')
_uv.uv.foreach_set('vector', [0.0, 0.0, 0.0, 0.0, 0.0, 0.0, 0.0, 0.0, 0.0, 0.0, 0.0, 0.0, 0.0, 0.0, 0.0, 0.0, 0.0, 0.0, 0.0, 0.0, 0.0, 0.0, 0.0, 0.0, 0.0, 0.0, 0.0, 0.0, 0.0, 0.0, 0.0, 0.0, 0.0, 0.0, 0.0, 0.0, 0.0, 0.0, 0.0, 0.0, 0.0, 0.0, 0.0, 0.0, 0.0, 0.0, 0.0, 0.0, 0.0, 0.0, 0.0, 0.0, 0.0, 0.0, 0.0, 0.0, 0.0, 0.0, 0.0, 0.0, 0.0, 0.0, 0.0, 0.0, 0.0, 0.0, 0.0, 0.0, 0.0, 0.0, 0.0, 0.0, 0.0, 0.0, 0.0, 0.0, 0.0, 0.0, 0.0, 0.0, 0.0, 0.0, 0.0, 0.0, 0.0, 0.0, 0.0, 0.0, 0.0, 0.0, 0.0, 0.0, 0.0, 0.0, 0.0, 0.0, 0.0, 0.0, 0.0, 0.0, 0.0, 0.0, 0.0, 0.0, 0.0, 0.0, 0.0, 0.0, 0.0, 0.0, 0.0, 0.0, 0.0, 0.0, 0.0, 0.0, 0.0, 0.0, 0.0, 0.0, 0.0, 0.0, 0.0, 0.0, 0.0, 0.0, 0.0, 0.0, 0.0, 0.0, 0.0, 0.0, 0.0, 0.0, 0.0, 0.0, 0.3628, 0.4073, 0.6045, 0.4069, 0.6079, 0.4245, 0.6087, 0.4286, 0.3578, 0.4291, 0.3584, 0.4244, 0.3572, 0.4344, 0.6099, 0.4348, 0.6125, 0.4485, 0.613, 0.4561, 0.3546, 0.4562, 0.3548, 0.4538, 0.3542, 0.4619, 0.6135, 0.4625, 0.6149, 0.4828, 0.3528, 0.4838, 0.3529, 0.481, 0.3526, 0.4891, 0.6153, 0.4883, 0.6151, 0.5244, 0.611, 0.5667, 0.6051, 0.5956, 0.5956, 0.6237, 0.5808, 0.6579, 0.5651, 0.684, 0.5442, 0.7078, 0.5219, 0.7239, 0.4994, 0.7331, 0.4747, 0.7331, 0.4516, 0.7278, 0.4346, 0.717, 0.4108, 0.6954, 0.3939, 0.67, 0.3767, 0.6369, 0.3664, 0.6033, 0.3611, 0.5832, 0.3548, 0.5436, 0.3519, 0.506, 0.6162, 0.4268, 0.6206, 0.5024, 0.6152, 0.5633, 0.5952, 0.6488, 0.5494, 0.7124, 0.5142, 0.7393, 0.4761, 0.7464, 0.4354, 0.7265, 0.3961, 0.6876, 0.3607, 0.6192, 0.3452, 0.5297, 0.3514, 0.416, 0.3613, 0.3882, 0.3652, 0.3776, 0.3704, 0.3776, 0.3644, 0.4009, 0.3628, 0.4073, 0.3584, 0.4244, 0.3578, 0.4291, 0.3572, 0.4344, 0.3548, 0.4538, 0.3546, 0.4562, 0.3542, 0.4619, 0.3529, 0.481, 0.3528, 0.4838, 0.3526, 0.4891, 0.3519, 0.506, 0.3548, 0.5436, 0.3611, 0.5832, 0.3664, 0.6033, 0.3767, 0.6369, 0.3939, 0.67, 0.4108, 0.6954, 0.4346, 0.717, 0.4516, 0.7278, 0.4747, 0.7331, 0.4994, 0.7331, 0.5219, 0.7239, 0.5442, 0.7078, 0.5651, 0.684, 0.5808, 0.6579, 0.5956, 0.6237, 0.6051, 0.5956, 0.611, 0.5667, 0.6151, 0.5244, 0.6153, 0.4883, 0.6149, 0.4828, 0.6135, 0.4625, 0.613, 0.4561, 0.6125, 0.4485, 0.6099, 0.4348, 0.6087, 0.4286, 0.6079, 0.4245, 0.6045, 0.4069, 0.6035, 0.4019, 0.5983, 0.3819, 0.5954, 0.3776, 0.5974, 0.3776, 0.6024, 0.3747, 0.6048, 0.3862, 0.5954, 0.3776, 0.5983, 0.3819, 0.6035, 0.4019, 0.3644, 0.4009, 0.3704, 0.3776, 0.5008, 0.3776, -0.01457, 0.3096, -0.01508, 0.3087, -0.01785, 0.3038, -0.01711, 0.299, 0.0671, 0.299, 0.08316, 0.299, 0.09805, 0.3476, 0.006832, 0.3475, -0.002131, 0.3317, -0.006785, 0.3234, -0.002318, 0.3542, 0.114, 0.3543, 0.1182, 0.3681, 0.005515, 0.3681, 0.01495, 0.3727, 0.1116, 0.3727, 0.1288, 0.4287, 0.04658, 0.4287, 0.04102, 0.4189, 0.02565, 0.3917, 0.02213, 0.3854, 0.0233, 0.3837, 0.02113, 0.3837, 0.04239, 0.4334, 0.1382, 0.4333, 0.1421, 0.4461, 0.04959, 0.4461, 0.05787, 0.4503, 0.1364, 0.4503, 0.1509, 0.4974, 0.0844, 0.4973, 0.07153, 0.4745, 0.0653, 0.4635, 0.08085, 0.5015, 0.1591, 0.5016, 0.1632, 0.5149, 0.08857, 0.5151, 0.08452, 0.508, 0.1016, 0.5221, 0.1544, 0.522, 0.1648, 0.5558, 0.1208, 0.556, 0.1182, 0.5515, 0.1155, 0.5466, 0.1126, 0.5415, 0.1027, 0.524, 0.1156, 0.563, 0.1779, 0.5627, 0.1821, 0.5765, 0.1234, 0.5768, 0.1175, 0.5663, 0.139, 0.5855, 0.1719, 0.5853, 0.1788, 0.608, 0.1517, 0.608, 0.1498, 0.6046, 0.1708, 0.6412, 0.1876, 0.6412, 0.1922, 0.6559, 0.1792, 0.656, 0.146, 0.6168, 0.1945, 0.6169, 0.1981, 0.6287, 0.1527, 0.6288, 0.1496, 0.6232, 0.1752, 0.6685, 0.2102, 0.6684, 0.214, 0.6808, 0.1822, 0.6809, 0.1806, 0.678, 0.1938, 0.6873, 0.2078, 0.6873, 0.212, 0.7058, 0.2016, 0.7059, 0.1962, 0.6929, 0.1999, 0.7123, 0.2237, 0.7122, 0.2273, 0.7241, 0.2066, 0.7242, 0.2199, 0.737, 0.2219, 0.737, 0.2227, 0.7397, 0.2214, 0.7397, 0.2211, 0.7391, 0.2227, 0.7526, 0.236, 0.7526, 0.2397, 0.7648, 0.2296, 0.7648, 0.2254, 0.7575, 0.2406, 0.7822, 0.2394, 0.7822, 0.2383, 0.7786, 0.2385, 0.7786, 0.2391, 0.7796, 0.2472, 0.796, 0.2493, 0.796, 0.2518, 0.8041, 0.2487, 0.7986, 0.1779, 0.5627, 0.1632, 0.5149, 0.1695, 0.5149, 0.1841, 0.5627, 0.2237, 0.7122, 0.214, 0.6808, 0.2201, 0.6808, 0.2297, 0.7122, 0.1632, 0.5149, 0.1591, 0.5016, 0.1655, 0.5016, 0.1695, 0.5149, 0.214, 0.6808, 0.2102, 0.6684, 0.2163, 0.6684, 0.2201, 0.6808, 0.2518, 0.8041, 0.2493, 0.796, 0.2552, 0.796, 0.2582, 0.8058, 0.2527, 0.8058, 0.1591, 0.5016, 0.1421, 0.4461, 0.1485, 0.4461, 0.1655, 0.5016, 0.1981, 0.6287, 0.1945, 0.6169, 0.2006, 0.6169, 0.2042, 0.6287, 0.2493, 0.796, 0.2397, 0.7648, 0.2457, 0.7648, 0.2552, 0.796, 0.1421, 0.4461, 0.1382, 0.4333, 0.1446, 0.4333, 0.1485, 0.4461, 0.2102, 0.6684, 0.1981, 0.6287, 0.2042, 0.6287, 0.2163, 0.6684, 0.2397, 0.7648, 0.236, 0.7526, 0.242, 0.7526, 0.2457, 0.7648, 0.1382, 0.4333, 0.1182, 0.3681, 0.1247, 0.3681, 0.1446, 0.4333, 0.1945, 0.6169, 0.1821, 0.5765, 0.1883, 0.5764, 0.2006, 0.6169, 0.114, 0.3543, 0.095, 0.2924, 0.1016, 0.2924, 0.1205, 0.3543, 0.236, 0.7526, 0.2273, 0.7241, 0.2333, 0.7241, 0.242, 0.7526, 0.1182, 0.3681, 0.114, 0.3543, 0.1205, 0.3543, 0.1247, 0.3681, 0.1821, 0.5765, 0.1779, 0.5627, 0.1841, 0.5627, 0.1883, 0.5764, 0.2273, 0.7241, 0.2237, 0.7122, 0.2297, 0.7122, 0.2333, 0.7241, 0.2676, 0.792, 0.2605, 0.7689, 0.3422, 0.769, 0.3454, 0.7922, 0.2457, 0.7648, 0.242, 0.7526, 0.3541, 0.7524, 0.3559, 0.765, 0.242, 0.7526, 0.2333, 0.7241, 0.3502, 0.7238, 0.3541, 0.7524, 0.2042, 0.6287, 0.2006, 0.6169, 0.3354, 0.6169, 0.337, 0.6284, 0.2218, 0.6664, 0.2109, 0.6305, 0.3309, 0.6303, 0.3358, 0.6659, 0.2333, 0.7241, 0.2297, 0.7122, 0.3485, 0.7119, 0.3502, 0.7238, 0.1742, 0.4981, 0.1594, 0.4497, 0.3019, 0.4497, 0.3086, 0.4984, 0.1485, 0.4461, 0.1446, 0.4333, 0.3099, 0.4333, 0.3117, 0.4462, 0.1205, 0.3543, 0.1016, 0.2924, 0.2138, 0.2924, 0.2215, 0.2924, 0.2904, 0.2924, 0.299, 0.3544, 0.1883, 0.5764, 0.1841, 0.5627, 0.3278, 0.5621, 0.3297, 0.5757, 0.2582, 0.8058, 0.2552, 0.796, 0.3602, 0.7963, 0.3615, 0.8059, 0.2006, 0.6169, 0.1883, 0.5764, 0.3297, 0.5757, 0.3354, 0.6169, 0.1247, 0.3681, 0.1205, 0.3543, 0.299, 0.3544, 0.3009, 0.3681, 0.239, 0.7095, 0.2311, 0.6835, 0.334, 0.6835, 0.3376, 0.7093, 0.2201, 0.6808, 0.2163, 0.6684, 0.3424, 0.6678, 0.3442, 0.6808, 0.1446, 0.4333, 0.1247, 0.3681, 0.3009, 0.3681, 0.3099, 0.4333, 0.2001, 0.5567, 0.1891, 0.5208, 0.3032, 0.5205, 0.3082, 0.5563, 0.1695, 0.5149, 0.1655, 0.5016, 0.3195, 0.5019, 0.3212, 0.5145, 0.3717, 0.7503, 0.3683, 0.7258, 0.4862, 0.7255, 0.4863, 0.7501, 0.3448, 0.6284, 0.3432, 0.617, 0.4961, 0.617, 0.4962, 0.6281, 0.3193, 0.4462, 0.3175, 0.4333, 0.4958, 0.4332, 0.4958, 0.4462, 0.3375, 0.5756, 0.3356, 0.562, 0.496, 0.5613, 0.4961, 0.5748, 0.3084, 0.3681, 0.3065, 0.3544, 0.4957, 0.3546, 0.4957, 0.3681, 0.3522, 0.6808, 0.3503, 0.6677, 0.4962, 0.667, 0.4963, 0.6808, 0.3514, 0.5571, 0.3462, 0.5194, 0.4787, 0.519, 0.4788, 0.5565, 0.364, 0.765, 0.3622, 0.7524, 0.4964, 0.7522, 0.4964, 0.7653, 0.3582, 0.6655, 0.3533, 0.6306, 0.4877, 0.6303, 0.4878, 0.6649, 0.3582, 0.7238, 0.3565, 0.7119, 0.4963, 0.7115, 0.4963, 0.7234, 0.3165, 0.351, 0.3088, 0.2959, 0.3603, 0.2959, 0.3644, 0.2959, 0.3666, 0.2959, 0.4829, 0.296, 0.4846, 0.296, 0.4847, 0.3511, 0.3532, 0.6141, 0.3482, 0.5784, 0.4853, 0.5776, 0.4854, 0.6142, 0.3667, 0.7095, 0.363, 0.6831, 0.4854, 0.6831, 0.4855, 0.7092, 0.3396, 0.4248, 0.3329, 0.3766, 0.4712, 0.3767, 0.4713, 0.4247, 0.3289, 0.5145, 0.3271, 0.5019, 0.4959, 0.5022, 0.496, 0.5141, 0.3426, 0.4966, 0.3363, 0.4515, 0.4789, 0.4516, 0.479, 0.4968, 0.3769, 0.7942, 0.3731, 0.7672, 0.4873, 0.7674, 0.4873, 0.7944, 0.3442, 0.6808, 0.3424, 0.6678, 0.3503, 0.6677, 0.3522, 0.6808, 0.3485, 0.7119, 0.3442, 0.6808, 0.3522, 0.6808, 0.3565, 0.7119, 0.3212, 0.5145, 0.3195, 0.5019, 0.3271, 0.5019, 0.3289, 0.5145, 0.3297, 0.5757, 0.3278, 0.5621, 0.3356, 0.562, 0.3375, 0.5756, 0.3541, 0.7524, 0.3502, 0.7238, 0.3582, 0.7238, 0.3622, 0.7524, 0.3278, 0.5621, 0.3212, 0.5145, 0.3289, 0.5145, 0.3356, 0.562, 0.3559, 0.765, 0.3541, 0.7524, 0.3622, 0.7524, 0.364, 0.765, 0.3502, 0.7238, 0.3485, 0.7119, 0.3565, 0.7119, 0.3582, 0.7238, 0.299, 0.3544, 0.2904, 0.2924, 0.2978, 0.2924, 0.3065, 0.3544, 0.3099, 0.4333, 0.3009, 0.3681, 0.3084, 0.3681, 0.3175, 0.4333, 0.3602, 0.7963, 0.3559, 0.765, 0.364, 0.765, 0.3683, 0.7963, 0.3117, 0.4462, 0.3099, 0.4333, 0.3175, 0.4333, 0.3193, 0.4462, 0.3009, 0.3681, 0.299, 0.3544, 0.3065, 0.3544, 0.3084, 0.3681, 0.3195, 0.5019, 0.3117, 0.4462, 0.3193, 0.4462, 0.3271, 0.5019, 0.3354, 0.6169, 0.3297, 0.5757, 0.3375, 0.5756, 0.3432, 0.617, 0.3424, 0.6678, 0.337, 0.6284, 0.3448, 0.6284, 0.3503, 0.6677, 0.337, 0.6284, 0.3354, 0.6169, 0.3432, 0.617, 0.3448, 0.6284, 0.3615, 0.8059, 0.3602, 0.7963, 0.3683, 0.7963, 0.4965, 0.7966, 0.5027, 0.7966, 0.6284, 0.797, 0.627, 0.8062, 0.4996, 0.806, 0.4929, 0.806, 0.6351, 0.7519, 0.6394, 0.723, 0.6466, 0.723, 0.6424, 0.7519, 0.6638, 0.5606, 0.6708, 0.5136, 0.6774, 0.5136, 0.6705, 0.5605, 0.6553, 0.6171, 0.6618, 0.5739, 0.6685, 0.5738, 0.6621, 0.6171, 0.6284, 0.797, 0.6331, 0.7655, 0.6404, 0.7656, 0.6357, 0.797, 0.627, 0.8062, 0.6284, 0.797, 0.6357, 0.797, 0.6344, 0.8062, 0.6458, 0.6807, 0.6479, 0.6663, 0.6549, 0.6663, 0.6528, 0.6807, 0.6946, 0.3547, 0.7039, 0.2926, 0.7099, 0.2926, 0.7007, 0.3547, 0.6926, 0.3682, 0.6946, 0.3547, 0.7007, 0.3547, 0.6988, 0.3682, 0.6725, 0.5025, 0.6809, 0.4462, 0.6873, 0.4462, 0.679, 0.5025, 0.6618, 0.5739, 0.6638, 0.5606, 0.6705, 0.5605, 0.6685, 0.5738, 0.6394, 0.723, 0.6412, 0.7111, 0.6483, 0.7111, 0.6466, 0.723, 0.6809, 0.4462, 0.6828, 0.4331, 0.6892, 0.4331, 0.6873, 0.4462, 0.6479, 0.6663, 0.6537, 0.6278, 0.6606, 0.6278, 0.6549, 0.6663, 0.6828, 0.4331, 0.6926, 0.3682, 0.6988, 0.3682, 0.6892, 0.4331, 0.6537, 0.6278, 0.6553, 0.6171, 0.6621, 0.6171, 0.6606, 0.6278, 0.6331, 0.7655, 0.6351, 0.7519, 0.6424, 0.7519, 0.6404, 0.7656, 0.6412, 0.7111, 0.6458, 0.6807, 0.6528, 0.6807, 0.6483, 0.7111, 0.6708, 0.5136, 0.6725, 0.5025, 0.679, 0.5025, 0.6774, 0.5136, 0.6705, 0.5605, 0.6774, 0.5136, 0.8297, 0.5132, 0.8154, 0.5599, 0.6614, 0.7901, 0.6639, 0.7725, 0.7267, 0.7726, 0.7213, 0.7903, 0.6344, 0.8062, 0.6357, 0.797, 0.7427, 0.7973, 0.7399, 0.8063, 0.7007, 0.3547, 0.7099, 0.2926, 0.7731, 0.2927, 0.7796, 0.2927, 0.8974, 0.2927, 0.8783, 0.3549, 0.7039, 0.4944, 0.7098, 0.4545, 0.8254, 0.4545, 0.8131, 0.4946, 0.6466, 0.723, 0.6483, 0.7111, 0.7692, 0.7107, 0.7655, 0.7227, 0.6873, 0.4462, 0.6892, 0.4331, 0.8543, 0.4331, 0.8502, 0.4463, 0.6892, 0.4331, 0.6988, 0.3682, 0.8742, 0.3682, 0.8543, 0.4331, 0.6404, 0.7656, 0.6424, 0.7519, 0.7566, 0.7517, 0.7523, 0.7658, 0.6774, 0.5136, 0.679, 0.5025, 0.8329, 0.5028, 0.8297, 0.5132, 0.6424, 0.7519, 0.6466, 0.723, 0.7655, 0.7227, 0.7566, 0.7517, 0.6621, 0.6171, 0.6685, 0.5738, 0.8114, 0.573, 0.7978, 0.6172, 0.6528, 0.6807, 0.6549, 0.6663, 0.783, 0.6657, 0.7784, 0.6807, 0.6988, 0.3682, 0.7007, 0.3547, 0.8783, 0.3549, 0.8742, 0.3682, 0.6685, 0.5738, 0.6705, 0.5605, 0.8154, 0.5599, 0.8114, 0.573, 0.6549, 0.6663, 0.6606, 0.6278, 0.7947, 0.6275, 0.783, 0.6657, 0.6606, 0.6278, 0.6621, 0.6171, 0.7978, 0.6172, 0.7947, 0.6275, 0.6483, 0.7111, 0.6528, 0.6807, 0.7784, 0.6807, 0.7692, 0.7107, 0.858, 0.4463, 0.8621, 0.4331, 0.9571, 0.4331, 0.9496, 0.4463, 0.7586, 0.7658, 0.763, 0.7517, 0.7769, 0.7517, 0.7735, 0.7576, 0.7689, 0.7658, 0.841, 0.6582, 0.8483, 0.6346, 0.8657, 0.6345, 0.8537, 0.6558, 0.8523, 0.6582, 0.8186, 0.573, 0.8227, 0.5599, 0.8823, 0.5596, 0.8859, 0.5589, 0.882, 0.5658, 0.8781, 0.5727, 0.8016, 0.6275, 0.8048, 0.6172, 0.8529, 0.6173, 0.8501, 0.6223, 0.8472, 0.6274, 0.7851, 0.6807, 0.7897, 0.6656, 0.8257, 0.6655, 0.819, 0.6772, 0.8171, 0.6807, 0.7488, 0.7973, 0.7586, 0.7658, 0.7689, 0.7658, 0.7511, 0.7973, 0.941, 0.3323, 0.9463, 0.3154, 0.9474, 0.3154, 0.9493, 0.3154, 0.9819, 0.3154, 0.9803, 0.3182, 0.9776, 0.323, 0.9752, 0.3272, 0.9723, 0.3323, 0.772, 0.7227, 0.7757, 0.7107, 0.8001, 0.7106, 0.7933, 0.7226, 0.8798, 0.4244, 0.8946, 0.3769, 0.9761, 0.3769, 0.9699, 0.3879, 0.967, 0.3929, 0.9654, 0.3959, 0.9634, 0.3993, 0.9534, 0.4171, 0.9493, 0.4244, 0.8372, 0.5132, 0.8404, 0.5028, 0.9176, 0.5029, 0.9146, 0.5082, 0.9119, 0.513, 0.82, 0.608, 0.828, 0.5821, 0.8629, 0.5819, 0.8497, 0.6054, 0.8482, 0.608, 0.8823, 0.3682, 0.8865, 0.3549, 1.001, 0.355, 1.0, 0.3565, 0.9956, 0.3648, 0.9937, 0.3682, 0.803, 0.6568, 0.8094, 0.6363, 0.8339, 0.6363, 0.8223, 0.6567, 0.794, 0.6974, 0.7951, 0.694, 0.7987, 0.694, 0.7983, 0.6947, 0.7968, 0.6974, 0.8385, 0.5515, 0.8479, 0.5214, 0.8961, 0.5213, 0.8945, 0.524, 0.8835, 0.5435, 0.8803, 0.5492, 0.8786, 0.5492, 0.8793, 0.5509, 0.877, 0.5514, 0.746, 0.8063, 0.7488, 0.7973, 0.7511, 0.7973, 0.8637, 0.4908, 0.8738, 0.4584, 0.9263, 0.4584, 0.9213, 0.4672, 0.9177, 0.4736, 0.9079, 0.4908, 0.8502, 0.4463, 0.8543, 0.4331, 0.8621, 0.4331, 0.858, 0.4463, 0.7523, 0.7658, 0.7566, 0.7517, 0.763, 0.7517, 0.7586, 0.7658, 0.7566, 0.7517, 0.7655, 0.7227, 0.772, 0.7227, 0.763, 0.7517, 0.7784, 0.6807, 0.783, 0.6657, 0.7897, 0.6656, 0.7851, 0.6807, 0.8114, 0.573, 0.8154, 0.5599, 0.8227, 0.5599, 0.8186, 0.573, 0.7947, 0.6275, 0.7978, 0.6172, 0.8048, 0.6172, 0.8016, 0.6275, 0.7427, 0.7973, 0.7523, 0.7658, 0.7586, 0.7658, 0.7488, 0.7973, 0.8783, 0.3549, 0.8974, 0.2927, 0.9058, 0.2927, 0.8865, 0.3549, 0.7655, 0.7227, 0.7692, 0.7107, 0.7757, 0.7107, 0.772, 0.7227, 0.8543, 0.4331, 0.8742, 0.3682, 0.8823, 0.3682, 0.8621, 0.4331, 0.8297, 0.5132, 0.8329, 0.5028, 0.8404, 0.5028, 0.8372, 0.5132, 0.7978, 0.6172, 0.8114, 0.573, 0.8186, 0.573, 0.8048, 0.6172, 0.8742, 0.3682, 0.8783, 0.3549, 0.8865, 0.3549, 0.8823, 0.3682, 0.783, 0.6657, 0.7947, 0.6275, 0.8016, 0.6275, 0.7897, 0.6656, 0.7692, 0.7107, 0.7784, 0.6807, 0.7851, 0.6807, 0.7757, 0.7107, 0.8154, 0.5599, 0.8297, 0.5132, 0.8372, 0.5132, 0.8227, 0.5599, 0.7399, 0.8063, 0.7427, 0.7973, 0.7488, 0.7973, 0.746, 0.8063, 0.7446, 0.8063, 0.8329, 0.5028, 0.8502, 0.4463, 0.858, 0.4463, 0.8404, 0.5028, 0.4964, 0.7522, 0.4963, 0.7234, 0.5027, 0.7234, 0.5027, 0.7521, 0.496, 0.5613, 0.496, 0.5141, 0.5026, 0.514, 0.5027, 0.5613, 0.4961, 0.617, 0.4961, 0.5748, 0.5027, 0.5747, 0.5027, 0.617, 0.4965, 0.7966, 0.4964, 0.7653, 0.5027, 0.7653, 0.5027, 0.7966, 0.4963, 0.6808, 0.4962, 0.667, 0.5027, 0.667, 0.5027, 0.6808, 0.4957, 0.3546, 0.4955, 0.2925, 0.5026, 0.2925, 0.5026, 0.3546, 0.4957, 0.3681, 0.4957, 0.3546, 0.5026, 0.3546, 0.5026, 0.3681, 0.4959, 0.5022, 0.4958, 0.4462, 0.5026, 0.4462, 0.5027, 0.5022, 0.4961, 0.5748, 0.496, 0.5613, 0.5027, 0.5613, 0.5027, 0.5747, 0.4963, 0.7234, 0.4963, 0.7115, 0.5027, 0.7115, 0.5027, 0.7234, 0.4958, 0.4462, 0.4958, 0.4332, 0.5026, 0.4332, 0.5026, 0.4462, 0.4962, 0.667, 0.4962, 0.6281, 0.5027, 0.6281, 0.5027, 0.667, 0.4958, 0.4332, 0.4957, 0.3681, 0.5026, 0.3681, 0.5026, 0.4332, 0.4962, 0.6281, 0.4961, 0.617, 0.5027, 0.617, 0.5027, 0.6281, 0.4964, 0.7653, 0.4964, 0.7522, 0.5027, 0.7521, 0.5027, 0.7653, 0.4963, 0.7115, 0.4963, 0.6808, 0.5027, 0.6808, 0.5027, 0.7115, 0.496, 0.5141, 0.4959, 0.5022, 0.5027, 0.5022, 0.5026, 0.514, 0.5027, 0.7521, 0.5027, 0.7234, 0.6394, 0.723, 0.6351, 0.7519, 0.5026, 0.514, 0.5027, 0.5022, 0.6725, 0.5025, 0.6708, 0.5136, 0.5106, 0.7948, 0.5106, 0.7672, 0.6252, 0.7674, 0.6211, 0.795, 0.5026, 0.3546, 0.5026, 0.2925, 0.7039, 0.2926, 0.6946, 0.3547, 0.5252, 0.4951, 0.5252, 0.4533, 0.6583, 0.4534, 0.652, 0.4954, 0.5026, 0.4332, 0.5026, 0.3681, 0.6926, 0.3682, 0.6828, 0.4331, 0.5027, 0.7115, 0.5027, 0.6808, 0.6458, 0.6807, 0.6412, 0.7111, 0.5027, 0.617, 0.5027, 0.5747, 0.6618, 0.5739, 0.6553, 0.6171, 0.5027, 0.6808, 0.5027, 0.667, 0.6479, 0.6663, 0.6458, 0.6807, 0.5026, 0.3681, 0.5026, 0.3546, 0.6946, 0.3547, 0.6926, 0.3682, 0.5027, 0.7234, 0.5027, 0.7115, 0.6412, 0.7111, 0.6394, 0.723, 0.5027, 0.667, 0.5027, 0.6281, 0.6537, 0.6278, 0.6479, 0.6663, 0.5027, 0.7653, 0.5027, 0.7521, 0.6351, 0.7519, 0.6331, 0.7655, 0.5027, 0.5613, 0.5026, 0.514, 0.6708, 0.5136, 0.6638, 0.5606, 0.5027, 0.5747, 0.5027, 0.5613, 0.6638, 0.5606, 0.6618, 0.5739, 0.5026, 0.4462, 0.5026, 0.4332, 0.6828, 0.4331, 0.6809, 0.4462, 0.5027, 0.6281, 0.5027, 0.617, 0.6553, 0.6171, 0.6537, 0.6278, 0.3613, 0.3882, 0.09857, 0.3903, 0.09854, 0.3794, 0.1862, 0.3786, 0.1914, 0.3785, 0.2874, 0.3776, 0.2944, 0.3776, 0.3652, 0.3776, 0.3628, 0.4073, 0.6045, 0.4069, 0.6079, 0.4245, 0.6087, 0.4286, 0.3578, 0.4291, 0.3584, 0.4244, 0.3572, 0.4344, 0.6099, 0.4348, 0.6125, 0.4485, 0.613, 0.4561, 0.3546, 0.4562, 0.3548, 0.4538, 0.3542, 0.4619, 0.6135, 0.4625, 0.6149, 0.4828, 0.3528, 0.4838, 0.3529, 0.481, 0.3526, 0.4891, 0.6153, 0.4883, 0.6151, 0.5244, 0.611, 0.5667, 0.6051, 0.5956, 0.5956, 0.6237, 0.5808, 0.6579, 0.5651, 0.684, 0.5442, 0.7078, 0.5219, 0.7239, 0.4994, 0.7331, 0.4747, 0.7331, 0.4516, 0.7278, 0.4346, 0.717, 0.4108, 0.6954, 0.3939, 0.67, 0.3767, 0.6369, 0.3664, 0.6033, 0.3611, 0.5832, 0.3548, 0.5436, 0.3519, 0.506, 0.6162, 0.4268, 0.6206, 0.5024, 0.6152, 0.5633, 0.5952, 0.6488, 0.5494, 0.7124, 0.5142, 0.7393, 0.4761, 0.7464, 0.4354, 0.7265, 0.3961, 0.6876, 0.3607, 0.6192, 0.3452, 0.5297, 0.3514, 0.416, 0.3613, 0.3882, 0.3652, 0.3776, 0.3704, 0.3776, 0.3644, 0.4009, 0.3628, 0.4073, 0.3584, 0.4244, 0.3578, 0.4291, 0.3572, 0.4344, 0.3548, 0.4538, 0.3546, 0.4562, 0.3542, 0.4619, 0.3529, 0.481, 0.3528, 0.4838, 0.3526, 0.4891, 0.3519, 0.506, 0.3548, 0.5436, 0.3611, 0.5832, 0.3664, 0.6033, 0.3767, 0.6369, 0.3939, 0.67, 0.4108, 0.6954, 0.4346, 0.717, 0.4516, 0.7278, 0.4747, 0.7331, 0.4994, 0.7331, 0.5219, 0.7239, 0.5442, 0.7078, 0.5651, 0.684, 0.5808, 0.6579, 0.5956, 0.6237, 0.6051, 0.5956, 0.611, 0.5667, 0.6151, 0.5244, 0.6153, 0.4883, 0.6149, 0.4828, 0.6135, 0.4625, 0.613, 0.4561, 0.6125, 0.4485, 0.6099, 0.4348, 0.6087, 0.4286, 0.6079, 0.4245, 0.6045, 0.4069, 0.6035, 0.4019, 0.5983, 0.3819, 0.5954, 0.3776, 0.5974, 0.3776, 0.6024, 0.3747, 0.6048, 0.3862, 0.0, 0.0, 0.0, 0.0, 0.0, 0.0, 0.0, 0.0, 0.0, 0.0, 0.0, 0.0, 0.0, 0.0, 0.0, 0.0, 0.0, 0.0, 0.0, 0.0, 0.0, 0.0, 0.0, 0.0, 0.0, 0.0, 0.0, 0.0, 0.8971, 0.3878, 0.7786, 0.3871, 0.6048, 0.3862, 0.6024, 0.3747, 0.6049, 0.3733, 0.6547, 0.374, 0.704, 0.3747, 0.7105, 0.3738, 0.7947, 0.3755, 0.7984, 0.3756, 0.7996, 0.3756, 0.8048, 0.3757, 0.8133, 0.3759, 0.8926, 0.3775, 0.0, 0.0, 0.0, 0.0, 0.0, 0.0, 0.0, 0.0, 0.0, 0.0, 0.0, 0.0, 0.0, 0.0, 0.0, 0.0, 0.0, 0.0, 0.0, 0.0, 0.0, 0.0, 0.5954, 0.3776, 0.5983, 0.3819, 0.6035, 0.4019, 0.3644, 0.4009, 0.3704, 0.3776, 0.5008, 0.3776, 0.09993, 0.809, 0.893, 0.8131, 0.8928, 0.8298, 0.4882, 0.8298, 0.4865, 0.8298, 0.3954, 0.8298, 0.1, 0.8298, 0.0, 0.0, 0.0, 0.0, 0.0, 0.0, 0.0, 0.0, 0.0, 0.0, 0.0, 0.0, 0.0, 0.0, 0.0, 0.0, 0.0, 0.0, 0.0, 0.0, 0.0, 0.0, 0.0, 0.0, 0.0, 0.0, 0.0, 0.0, 0.0, 0.0, 0.0, 0.0, 0.0, 0.0, 0.0, 0.0, 0.0, 0.0, 0.0, 0.0, 0.0, 0.0, 0.0, 0.0, 0.0, 0.0, 0.0, 0.0, 0.0, 0.0, 0.0, 0.0, 0.0, 0.0, 0.0, 0.0, 0.0, 0.0, 0.0, 0.0, 0.0, 0.0, 0.0, 0.0, 0.0, 0.0, 0.0, 0.0, 0.0, 0.0, 0.0, 0.0, 0.0, 0.0, 0.0, 0.0, 0.0, 0.0, 0.0, 0.0, 0.0, 0.0, 0.0, 0.0, 0.0, 0.0, 0.0, 0.0, 0.0, 0.0, 0.0, 0.0, 0.0, 0.0, 0.0, 0.0, 0.0, 0.0, 0.0, 0.0, 0.0, 0.0, 0.0, 0.0, 0.0, 0.0, 0.0, 0.0, 0.0, 0.0, 0.0, 0.0, 0.0, 0.0, 0.0, 0.0, 0.0, 0.0, 0.0, 0.0, 0.0, 0.0, 0.0, 0.0, 0.0, 0.0, 0.0, 0.0, 0.0, 0.0, 0.0, 0.0, 0.0, 0.0, 0.0, 0.0, 0.0, 0.0, 0.0, 0.0, 0.0, 0.0, 0.0, 0.0, 0.0, 0.0, 0.0, 0.0, 0.0, 0.0, 0.0, 0.0, 0.0, 0.0, 0.0, 0.0, 0.0, 0.0, 0.0, 0.0, 0.0, 0.0, 0.0, 0.0, 0.0, 0.0, 0.0, 0.0, 0.0, 0.0, 0.0, 0.0, 0.0, 0.0, 0.0, 0.0, 0.0, 0.0, 0.0, 0.0, 0.0, 0.0, 0.0, 0.0, 0.0, 0.0, 0.0, 0.0, 0.0, 0.0, 0.0, 0.0, 0.0, 0.0, 0.0, 0.0, 0.0, 0.0, 0.0, 0.0, 0.0, 0.0, 0.0, 0.0, 0.0, 0.0, 0.0, 0.0, 0.0, 0.0, 0.0, 0.0, 0.0, 0.0])
me_mesh_013.materials.append(mat_blanc)
me_mesh_013.materials.append(mat_lumiere_rose)
me_mesh_013.materials.append(mat_lumiere_bleu)
me_mesh_013.materials.append(mat_lumiere_rose_2)
me_mesh_013.materials.append(mat_d_grad__1)
me_mesh_013.materials.append(mat_d_grad__2)
me_mesh_013.materials.append(mat_d_grad__3)
me_mesh_013.materials.append(mat_d_grad__4)
me_mesh_013.materials.append(mat_murs)
me_mesh_013.use_remesh_fix_poles = True
me_mesh_013.use_remesh_preserve_attributes = False
me_mesh_013.update()
me_mesh_013.normals_split_custom_set([tuple(v) for v in zip(*[iter([0.7908, -0.6121, -2.241e-06, 0.7908, -0.6121, -2.241e-06, 0.7908, -0.6121, -2.241e-06, 0.7908, -0.6121, -2.241e-06, 0.7908, -0.6121, -2.241e-06, 0.7908, -0.6121, -2.241e-06, 0.7908, -0.6121, -2.241e-06, 0.7908, -0.6121, -2.241e-06, 0.7908, -0.6121, -2.241e-06, 0.7908, -0.6121, -2.241e-06, 0.7908, -0.6121, -2.241e-06, 0.7908, -0.6121, -2.241e-06, 0.7908, -0.6121, -2.241e-06, 0.7908, -0.6121, -2.241e-06, 0.7908, -0.6121, -2.241e-06, 0.7908, -0.6121, -2.241e-06, 0.7908, -0.6121, -2.241e-06, 0.7908, -0.6121, -2.241e-06, 0.7908, -0.6121, -2.241e-06, 0.7908, -0.6121, -2.241e-06, 0.7908, -0.6121, -2.241e-06, 0.7908, -0.6121, -2.241e-06, 0.7908, -0.6121, -2.241e-06, 0.7908, -0.6121, -2.241e-06, 0.7908, -0.6121, -2.241e-06, 0.7908, -0.6121, -2.241e-06, 0.7908, -0.6121, -2.241e-06, 0.7908, -0.6121, -2.241e-06, 0.7908, -0.6121, -2.241e-06, 0.7908, -0.6121, -2.241e-06, 0.7908, -0.6121, -2.241e-06, 0.7908, -0.6121, -2.241e-06, 0.7908, -0.6121, -2.241e-06, 0.7908, -0.6121, -2.241e-06, 0.7908, -0.6121, -2.241e-06, 0.7908, -0.6121, -2.241e-06, 0.7908, -0.6121, -2.241e-06, 0.7908, -0.6121, -2.241e-06, 0.7908, -0.6121, -2.241e-06, 0.7908, -0.6121, -2.241e-06, 0.7908, -0.6121, -2.241e-06, 0.7908, -0.6121, -2.241e-06, 0.7908, -0.6121, -2.241e-06, 0.7908, -0.6121, -2.241e-06, 0.7908, -0.6121, -2.241e-06, 0.7908, -0.6121, -2.241e-06, 0.7908, -0.6121, -2.241e-06, 0.7908, -0.6121, -2.241e-06, 0.0, -1.193e-07, 1.0, 0.0, -1.193e-07, 1.0, 0.0, -1.193e-07, 1.0, 0.0, -1.193e-07, 1.0, 0.0, -1.0, -1.045e-07, 0.0, -1.0, -1.045e-07, 0.0, -1.0, -1.045e-07, 0.0, -1.0, -1.045e-07, 0.0, 1.0, 9.582e-08, 0.0, 1.0, 9.582e-08, 0.0, 1.0, 9.582e-08, 0.0, 1.0, 9.582e-08, -0.7908, -0.6121, -7.008e-08, -0.7908, -0.6121, -7.008e-08, -0.7908, -0.6121, -7.008e-08, -0.7908, -0.6121, -7.008e-08, 0.7908, -0.6121, -7.008e-08, 0.7908, -0.6121, -7.008e-08, 0.7908, -0.6121, -7.008e-08, 0.7908, -0.6121, -7.008e-08, 0.004331, 1.0, -1.074e-06, 0.004331, 1.0, -1.066e-06, 0.004331, 1.0, -1.162e-06, 0.004331, 1.0, -9.937e-07, 0.004331, 1.0, -1.009e-06, 0.004331, 1.0, -1.162e-06, 0.004331, 1.0, -1.222e-06, 0.004331, 1.0, -1.242e-06, 0.004331, 1.0, -1.396e-06, 0.004331, 1.0, -1.164e-06, 0.004331, 1.0, -1.168e-06, 0.004331, 1.0, -1.396e-06, 0.004331, 1.0, -6.142e-07, 0.004331, 1.0, -6.126e-07, 0.004331, 1.0, -6.299e-07, 0.004331, 1.0, -6.256e-07, 0.004331, 1.0, -5.453e-07, 0.004331, 1.0, -4.777e-07, 0.004331, 1.0, -4.778e-07, 0.004331, 1.0, -3.424e-07, 0.004331, 1.0, -3.424e-07, 0.004331, 1.0, -3.424e-07, 0.004331, 1.0, -3.424e-07, 0.004331, 1.0, -3.424e-07, 0.004331, 1.0, -3.424e-07, 0.004331, 1.0, -3.424e-07, 0.004331, 1.0, -3.424e-07, 0.004331, 1.0, -3.424e-07, 0.004331, 1.0, -3.424e-07, 0.004331, 1.0, -3.424e-07, 0.004331, 1.0, -3.424e-07, 0.004331, 1.0, -3.424e-07, 0.004331, 1.0, -3.424e-07, 0.004331, 1.0, -3.424e-07, 0.004331, 1.0, -3.424e-07, 0.004331, 1.0, -3.424e-07, 0.004331, 1.0, -3.424e-07, 0.004331, 1.0, -3.424e-07, 0.004331, 1.0, -7.728e-07, 0.004331, 1.0, -7.728e-07, 0.004331, 1.0, -7.728e-07, 0.004331, 1.0, -7.728e-07, 0.004331, 1.0, -7.728e-07, 0.004331, 1.0, -7.728e-07, 0.004331, 1.0, -7.728e-07, 0.004331, 1.0, -7.728e-07, 0.004331, 1.0, -7.728e-07, 0.004331, 1.0, -7.728e-07, 0.004331, 1.0, -7.728e-07, 0.004331, 1.0, -7.728e-07, 0.004331, 1.0, -7.728e-07, 0.004331, 1.0, -7.728e-07, 0.004331, 1.0, -7.192e-07, 0.004331, 1.0, -7.5e-07, 0.004331, 1.0, -1.074e-06, 0.004331, 1.0, -1.162e-06, 0.004331, 1.0, -1.009e-06, 0.004331, 1.0, -1.222e-06, 0.004331, 1.0, -1.396e-06, 0.004331, 1.0, -1.168e-06, 0.004331, 1.0, -6.142e-07, 0.004331, 1.0, -5.453e-07, 0.004331, 1.0, -6.256e-07, 0.004331, 1.0, -4.777e-07, 0.004331, 1.0, -3.424e-07, 0.004331, 1.0, -3.424e-07, 0.004331, 1.0, -3.424e-07, 0.004331, 1.0, -3.424e-07, 0.004331, 1.0, -3.424e-07, 0.004331, 1.0, -3.424e-07, 0.004331, 1.0, -3.424e-07, 0.004331, 1.0, -3.424e-07, 0.004331, 1.0, -3.424e-07, 0.004331, 1.0, -3.424e-07, 0.004331, 1.0, -3.424e-07, 0.004331, 1.0, -3.424e-07, 0.004331, 1.0, -3.424e-07, 0.004331, 1.0, -3.424e-07, 0.004331, 1.0, -3.424e-07, 0.004331, 1.0, -3.424e-07, 0.004331, 1.0, -3.424e-07, 0.004331, 1.0, -3.424e-07, 0.004331, 1.0, -3.424e-07, 0.004331, 1.0, -4.778e-07, 0.004331, 1.0, -6.299e-07, 0.004331, 1.0, -6.126e-07, 0.004331, 1.0, -1.164e-06, 0.004331, 1.0, -1.396e-06, 0.004331, 1.0, -1.242e-06, 0.004331, 1.0, -9.937e-07, 0.004331, 1.0, -1.162e-06, 0.004331, 1.0, -1.066e-06, 0.004331, 1.0, -7.492e-07, 0.004331, 1.0, -7.305e-07, 0.004331, 1.0, -7.129e-07, -0.1467, 0.9887, 0.03127, 0.4111, 0.7738, 0.4818, 0.1976, 0.9778, 0.06974, 0.004331, 1.0, -7.129e-07, 0.004331, 1.0, -7.305e-07, 0.004331, 1.0, -7.492e-07, 0.004331, 1.0, -7.5e-07, 0.004331, 1.0, -7.192e-07, 0.004332, 1.0, -6.881e-07, 1.314e-10, 2.532e-09, 1.0, 1.314e-10, 2.532e-09, 1.0, 1.314e-10, 2.532e-09, 1.0, 1.314e-10, 2.532e-09, 1.0, 1.314e-10, 2.532e-09, 1.0, 8.233e-11, 1.587e-09, 1.0, 2.859e-11, 4.724e-10, 1.0, 9.7e-11, 1.797e-09, 1.0, 1.314e-10, 2.532e-09, 1.0, 1.314e-10, 2.532e-09, 1.0, 9.7e-11, 1.797e-09, 1.0, 2.859e-11, 4.724e-10, 1.0, 1.033e-12, 0.0, 1.0, 7.94e-12, 0.0, 1.0, 7.94e-12, 0.0, 1.0, 1.033e-12, 0.0, 1.0, -4.153e-12, 0.0, 1.0, -6.24e-12, 0.0, 1.0, -4.454e-12, 0.0, 1.0, -4.454e-12, 0.0, 1.0, -4.454e-12, 0.0, 1.0, -4.454e-12, 0.0, 1.0, -4.454e-12, 0.0, 1.0, -6.24e-12, 0.0, 1.0, -4.153e-12, 0.0, 1.0, -1.979e-12, 0.0, 1.0, -7.524e-12, 0.0, 1.0, -7.524e-12, 0.0, 1.0, -1.979e-12, 0.0, 1.0, 5.178e-10, 0.0, 1.0, -3.527e-11, 0.0, 1.0, 0.0, 0.0, 1.0, 0.0, 0.0, 1.0, -3.527e-11, 0.0, 1.0, 5.178e-10, 0.0, 1.0, 8.146e-10, 0.0, 1.0, -1.754e-10, 0.0, 1.0, -1.216e-10, 0.0, 1.0, -1.754e-10, 0.0, 1.0, 8.146e-10, 0.0, 1.0, -7.017e-10, 0.0, 1.0, -3.051e-10, 0.0, 1.0, -3.064e-10, 0.0, 1.0, -3.064e-10, 0.0, 1.0, -3.064e-10, 0.0, 1.0, -3.064e-10, 0.0, 1.0, -3.051e-10, 0.0, 1.0, -7.017e-10, 0.0, 1.0, -1.03e-09, 0.0, 1.0, -2.65e-10, 0.0, 1.0, -3.021e-10, 0.0, 1.0, -2.65e-10, 0.0, 1.0, -1.03e-09, 0.0, 1.0, 3.816e-11, 0.0, 1.0, -5.842e-11, 0.0, 1.0, -1.747e-10, 0.0, 1.0, 2.166e-10, 0.0, 1.0, -6.68e-10, 0.0, 1.0, -1.206e-09, 0.0, 1.0, 1.817e-10, 0.0, 1.0, -5.842e-11, 0.0, 1.0, 3.816e-11, 0.0, 1.0, -6.68e-10, 0.0, 1.0, 2.166e-10, 0.0, 1.0, 2.258e-10, 0.0, 1.0, 1.817e-10, 0.0, 1.0, -1.206e-09, 0.0, 1.0, 2.83e-11, 0.0, 1.0, 1.075e-10, 0.0, 1.0, 1.515e-10, 0.0, 1.0, 1.075e-10, 0.0, 1.0, 2.83e-11, 0.0, 1.0, -2.518e-10, 0.0, 1.0, -2.343e-10, 0.0, 1.0, 0.0, 0.0, 1.0, -2.343e-10, 0.0, 1.0, -2.518e-10, 0.0, 1.0, -3.13e-10, 0.0, 1.0, -7.215e-10, 0.0, 1.0, -7.215e-10, 0.0, 1.0, -3.13e-10, 0.0, 1.0, -9.707e-11, 0.0, 1.0, -3.682e-10, 0.0, 1.0, -5.193e-10, 0.0, 1.0, -3.682e-10, 0.0, 1.0, -9.707e-11, 0.0, 1.0, -8.236e-10, 0.0, 1.0, -7.621e-10, 0.0, 1.0, 0.0, 0.0, 1.0, -7.621e-10, 0.0, 1.0, -8.236e-10, 0.0, 1.0, -4.332e-09, 0.0, 1.0, -6.169e-09, 0.0, 1.0, -2.627e-09, 0.0, 1.0, -6.169e-09, 0.0, 1.0, -4.332e-09, 0.0, 1.0, 2.774e-09, 0.0, 1.0, -1.484e-08, 0.0, 1.0, -7.017e-10, 0.0, 1.0, 8.146e-10, 0.0, 1.0, 5.186e-10, 0.0, 1.0, -9.18e-10, 0.0, 1.0, -2.518e-10, 0.0, 1.0, 2.83e-11, 0.0, 1.0, -7.406e-11, 0.0, 1.0, -7.508e-11, 0.0, 1.0, 8.146e-10, 0.0, 1.0, 5.178e-10, 0.0, 1.0, 9.103e-10, 0.0, 1.0, 5.186e-10, 0.0, 1.0, 2.83e-11, 0.0, 1.0, -1.206e-09, 0.0, 1.0, -8.028e-10, 0.0, 1.0, -7.406e-11, 0.0, 1.0, 2.774e-09, 0.0, 1.0, -4.332e-09, 0.0, 1.0, 1.367e-09, 0.0, 1.0, 1.63e-09, 0.0, 1.0, 4.363e-09, 0.0, 1.0, 5.178e-10, 0.0, 1.0, -1.979e-12, 0.0, 1.0, 0.0, 0.0, 1.0, 9.103e-10, 0.0, 1.0, -6.68e-10, 0.0, 1.0, 3.816e-11, 0.0, 1.0, 5.578e-11, 0.0, 1.0, -1.29e-09, 0.0, 1.0, -4.332e-09, 0.0, 1.0, -8.236e-10, 0.0, 1.0, 0.0, 0.0, 1.0, 1.367e-09, 0.0, 1.0, -1.979e-12, 0.0, 1.0, -4.153e-12, 0.0, 1.0, -5.652e-11, 0.0, 1.0, 0.0, 0.0, 1.0, -1.206e-09, 0.0, 1.0, -6.68e-10, 0.0, 1.0, -1.29e-09, 0.0, 1.0, -8.028e-10, 0.0, 1.0, -8.236e-10, 0.0, 1.0, -9.707e-11, 0.0, 1.0, 0.0, 0.0, 1.0, 0.0, 0.0, 1.0, -4.153e-12, 0.0, 1.0, 1.033e-12, 0.0, 1.0, -1.442e-12, 0.0, 1.0, -5.652e-11, 0.0, 1.0, 3.816e-11, 0.0, 1.0, -1.03e-09, 0.0, 1.0, -5.175e-10, 0.0, 1.0, 5.578e-11, 0.0, 1.0, 2.859e-11, 4.724e-10, 1.0, 8.233e-11, 1.587e-09, 1.0, 0.0, 0.0, 1.0, 1.927e-11, 0.0, 1.0, -9.707e-11, 0.0, 1.0, -3.13e-10, 0.0, 1.0, -5.614e-11, 0.0, 1.0, 0.0, 0.0, 1.0, 1.033e-12, 0.0, 1.0, 2.859e-11, 4.724e-10, 1.0, 1.927e-11, 0.0, 1.0, -1.442e-12, 0.0, 1.0, -1.03e-09, 0.0, 1.0, -7.017e-10, 0.0, 1.0, -9.18e-10, 0.0, 1.0, -5.175e-10, 0.0, 1.0, -3.13e-10, 0.0, 1.0, -2.518e-10, 0.0, 1.0, -7.508e-11, 0.0, 1.0, -5.614e-11, 0.0, 1.0, 1.367e-09, 0.0, 1.0, 0.0, 0.0, 1.0, 4.372e-10, 0.0, 1.0, 5.57e-10, 0.0, 1.0, 0.0, 0.0, 1.0, 0.0, 0.0, 1.0, 0.0, 0.0, 1.0, 4.372e-10, 0.0, 1.0, 0.0, 0.0, 1.0, -5.614e-11, 0.0, 1.0, -3.957e-11, 0.0, 1.0, 0.0, 0.0, 1.0, -1.29e-09, 0.0, 1.0, 5.578e-11, 0.0, 1.0, -1.089e-09, 0.0, 1.0, 7.82e-10, 0.0, 1.0, -8.028e-10, 0.0, 1.0, -1.29e-09, 0.0, 1.0, 7.82e-10, 0.0, 1.0, -4.396e-11, 0.0, 1.0, -5.614e-11, 0.0, 1.0, -7.508e-11, 0.0, 1.0, 4.886e-10, 0.0, 1.0, -3.957e-11, 0.0, 1.0, 9.103e-10, 0.0, 1.0, 0.0, 0.0, 1.0, -5.196e-10, 0.0, 1.0, -6.969e-10, 0.0, 1.0, 0.0, 0.0, 1.0, -5.652e-11, 0.0, 1.0, -3.974e-11, 0.0, 1.0, -5.196e-10, 0.0, 1.0, 1.927e-11, 0.0, 1.0, 0.0, 0.0, 1.0, 0.0, 0.0, 1.0, 0.0, 0.0, 1.0, 0.0, 0.0, 1.0, 2.889e-11, 0.0, 1.0, -5.175e-10, 0.0, 1.0, -9.18e-10, 0.0, 1.0, 0.0, 0.0, 1.0, -1.324e-09, 0.0, 1.0, 1.63e-09, 0.0, 1.0, 1.367e-09, 0.0, 1.0, 5.57e-10, 0.0, 1.0, 0.0, 0.0, 1.0, 5.578e-11, 0.0, 1.0, -5.175e-10, 0.0, 1.0, -1.324e-09, 0.0, 1.0, -1.089e-09, 0.0, 1.0, -1.442e-12, 0.0, 1.0, 1.927e-11, 0.0, 1.0, 2.889e-11, 0.0, 1.0, -2.784e-11, 0.0, 1.0, -7.508e-11, 0.0, 1.0, -7.406e-11, 0.0, 1.0, 3.756e-10, 0.0, 1.0, 4.886e-10, 0.0, 1.0, -7.406e-11, 0.0, 1.0, -8.028e-10, 0.0, 1.0, -4.396e-11, 0.0, 1.0, 3.756e-10, 0.0, 1.0, -5.652e-11, 0.0, 1.0, -1.442e-12, 0.0, 1.0, -2.784e-11, 0.0, 1.0, -3.974e-11, 0.0, 1.0, -9.18e-10, 0.0, 1.0, 5.186e-10, 0.0, 1.0, -2.793e-11, 0.0, 1.0, 0.0, 0.0, 1.0, 5.186e-10, 0.0, 1.0, 9.103e-10, 0.0, 1.0, -6.969e-10, 0.0, 1.0, -2.793e-11, 0.0, 1.0, 0.0, 0.0, 1.0, 0.0, 0.0, 1.0, 0.0, 0.0, 1.0, 0.0, 0.0, 1.0, 6.152e-10, 0.0, 1.0, -5.41e-10, 0.0, 1.0, -8.701e-10, 0.0, 1.0, 0.0, 0.0, 1.0, -6.617e-10, 0.0, 1.0, 4.732e-11, 0.0, 1.0, 4.216e-11, 0.0, 1.0, 0.0, 0.0, 1.0, -1.707e-09, 0.0, 1.0, 0.0, 0.0, 1.0, 7.093e-10, 0.0, 1.0, -1.609e-10, 0.0, 1.0, 3.711e-11, 0.0, 1.0, 0.0, 0.0, 1.0, 0.0, 0.0, 1.0, 4.23e-11, 0.0, 1.0, 5.692e-10, 0.0, 1.0, 0.0, 0.0, 1.0, 0.0, 0.0, 1.0, 0.0, 0.0, 1.0, 0.0, 0.0, 1.0, -3.424e-11, 0.0, 1.0, -3.057e-11, 0.0, 1.0, 7.093e-10, 0.0, 1.0, 5.304e-10, 0.0, 1.0, 0.0, 0.0, 1.0, 0.0, 0.0, 1.0, 6.117e-10, 0.0, 1.0, 0.0, 0.0, 1.0, 6.152e-10, 0.0, 1.0, 0.0, 0.0, 1.0, 0.0, 0.0, 1.0, 0.0, 0.0, 1.0, 4.473e-10, 0.0, 1.0, 0.0, 0.0, 1.0, 0.0, 0.0, 1.0, 0.0, 0.0, 1.0, 0.0, 0.0, 1.0, 0.0, 0.0, 1.0, 0.0, 0.0, 1.0, 0.0, 0.0, 1.0, 0.0, 0.0, 1.0, 0.0, 0.0, 1.0, 0.0, 0.0, 1.0, -5.41e-10, 0.0, 1.0, -1.707e-09, 0.0, 1.0, -1.609e-10, 0.0, 1.0, -8.701e-10, 0.0, 1.0, 4.473e-10, 0.0, 1.0, 5.692e-10, 0.0, 1.0, 0.0, 0.0, 1.0, 0.0, 0.0, 1.0, 4.732e-11, 0.0, 1.0, 3.711e-11, 0.0, 1.0, 4.23e-11, 0.0, 1.0, 4.216e-11, 0.0, 1.0, -3.424e-11, 0.0, 1.0, -5.454e-10, 0.0, 1.0, -3.066e-11, 0.0, 1.0, -3.057e-11, 0.0, 1.0, -5.454e-10, 0.0, 1.0, -6.617e-10, 0.0, 1.0, 0.0, 0.0, 1.0, -3.066e-11, 0.0, 1.0, 4.019e-10, 0.0, 1.0, 5.304e-10, 0.0, 1.0, 6.117e-10, 0.0, 1.0, 6.151e-10, 0.0, 1.0, 3.756e-10, 0.0, 1.0, -4.396e-11, 0.0, 1.0, 0.0, 0.0, 1.0, 5.692e-10, 0.0, 1.0, 4.886e-10, 0.0, 1.0, 3.756e-10, 0.0, 1.0, 5.692e-10, 0.0, 1.0, 4.473e-10, 0.0, 1.0, -2.793e-11, 0.0, 1.0, -6.969e-10, 0.0, 1.0, -5.454e-10, 0.0, 1.0, -3.424e-11, 0.0, 1.0, -1.324e-09, 0.0, 1.0, 0.0, 0.0, 1.0, 0.0, 0.0, 1.0, -1.707e-09, 0.0, 1.0, 0.0, 0.0, 1.0, -3.957e-11, 0.0, 1.0, 0.0, 0.0, 1.0, 0.0, 0.0, 1.0, 0.0, 0.0, 1.0, -2.793e-11, 0.0, 1.0, -3.424e-11, 0.0, 1.0, 0.0, 0.0, 1.0, 4.372e-10, 0.0, 1.0, 0.0, 0.0, 1.0, 0.0, 0.0, 1.0, 5.304e-10, 0.0, 1.0, -3.957e-11, 0.0, 1.0, 4.886e-10, 0.0, 1.0, 4.473e-10, 0.0, 1.0, 0.0, 0.0, 1.0, 2.889e-11, 0.0, 1.0, 0.0, 0.0, 1.0, 0.0, 0.0, 1.0, 0.0, 0.0, 1.0, -3.974e-11, 0.0, 1.0, -2.784e-11, 0.0, 1.0, 3.711e-11, 0.0, 1.0, 4.732e-11, 0.0, 1.0, 5.57e-10, 0.0, 1.0, 4.372e-10, 0.0, 1.0, 5.304e-10, 0.0, 1.0, 4.019e-10, 0.0, 1.0, -5.196e-10, 0.0, 1.0, -3.974e-11, 0.0, 1.0, 4.732e-11, 0.0, 1.0, -6.617e-10, 0.0, 1.0, -2.784e-11, 0.0, 1.0, 2.889e-11, 0.0, 1.0, 0.0, 0.0, 1.0, 3.711e-11, 0.0, 1.0, -6.969e-10, 0.0, 1.0, -5.196e-10, 0.0, 1.0, -6.617e-10, 0.0, 1.0, -5.454e-10, 0.0, 1.0, -1.089e-09, 0.0, 1.0, -1.324e-09, 0.0, 1.0, -1.707e-09, 0.0, 1.0, -5.41e-10, 0.0, 1.0, -4.396e-11, 0.0, 1.0, 7.82e-10, 0.0, 1.0, 6.152e-10, 0.0, 1.0, 0.0, 0.0, 1.0, 7.82e-10, 0.0, 1.0, -1.089e-09, 0.0, 1.0, -5.41e-10, 0.0, 1.0, 6.152e-10, 0.0, 1.0, 0.0, 0.0, 1.0, 5.57e-10, 0.0, 1.0, 4.019e-10, 0.0, 1.0, 6.151e-10, 0.0, 1.0, 6.435e-10, 0.0, 1.0, 0.0, 0.0, 1.0, 0.0, 0.0, 1.0, 0.0, 0.0, 1.0, 0.0, 0.0, 1.0, 0.0, 0.0, 1.0, -6.422e-10, 0.0, 1.0, -7.527e-10, 0.0, 1.0, 3.255e-11, 0.0, 1.0, -6.902e-10, 0.0, 1.0, -8.475e-10, 0.0, 1.0, -6.631e-10, 0.0, 1.0, -8.797e-10, 0.0, 1.0, 4.255e-11, 0.0, 1.0, -5.356e-13, 0.0, 1.0, 0.0, 0.0, 1.0, 5.026e-11, 0.0, 1.0, 0.0, 0.0, 1.0, 0.0, 0.0, 1.0, 0.0, 0.0, 1.0, 7.313e-11, 0.0, 1.0, 0.0, 0.0, 1.0, 0.0, 0.0, 1.0, 7.313e-11, 0.0, 1.0, 1.135e-10, 0.0, 1.0, 3.502e-11, 0.0, 1.0, 8.451e-10, 0.0, 1.0, 1.02e-09, 0.0, 1.0, 0.0, 0.0, 1.0, 0.0, 0.0, 1.0, 0.0, 0.0, 1.0, 0.0, 0.0, 1.0, 0.0, 0.0, 1.0, 3.638e-11, 0.0, 1.0, 0.0, 0.0, 1.0, 0.0, 0.0, 1.0, 0.0, 0.0, 1.0, 6.018e-10, 0.0, 1.0, 7.274e-10, 0.0, 1.0, 6.036e-10, 0.0, 1.0, 7.782e-10, 0.0, 1.0, -5.356e-13, 0.0, 1.0, -6.902e-10, 0.0, 1.0, -8.797e-10, 0.0, 1.0, 0.0, 0.0, 1.0, -6.422e-10, 0.0, 1.0, -8.348e-10, 0.0, 1.0, -5.943e-10, 0.0, 1.0, -7.527e-10, 0.0, 1.0, 7.274e-10, 0.0, 1.0, 2.373e-11, 0.0, 1.0, 0.0, 0.0, 1.0, 6.036e-10, 0.0, 1.0, 8.451e-10, 0.0, 1.0, 1.064e-09, 0.0, 1.0, 8.039e-10, 0.0, 1.0, 1.02e-09, 0.0, 1.0, 2.373e-11, 0.0, 1.0, 3.638e-11, 0.0, 1.0, 0.0, 0.0, 1.0, 0.0, 0.0, 1.0, 1.064e-09, 0.0, 1.0, 4.255e-11, 0.0, 1.0, 5.026e-11, 0.0, 1.0, 8.039e-10, 0.0, 1.0, 0.0, 0.0, 1.0, 0.0, 0.0, 1.0, 3.255e-11, 0.0, 1.0, 0.0, 0.0, 1.0, -8.348e-10, 0.0, 1.0, 3.502e-11, 0.0, 1.0, 0.0, 0.0, 1.0, -5.943e-10, 0.0, 1.0, -8.475e-10, 0.0, 1.0, 6.018e-10, 0.0, 1.0, 7.782e-10, 0.0, 1.0, -6.631e-10, 0.0, 1.0, -8.797e-10, 0.0, 1.0, -6.631e-10, 0.0, 1.0, -8.909e-10, 0.0, 1.0, -4.991e-10, 0.0, 1.0, 7.313e-11, 0.0, 1.0, 0.0, 0.0, 1.0, 5.289e-10, 0.0, 1.0, 4.854e-11, 0.0, 1.0, 1.135e-10, 0.0, 1.0, 7.313e-11, 0.0, 1.0, 4.854e-11, 0.0, 1.0, 1.628e-10, 0.0, 1.0, 0.0, 0.0, 1.0, 0.0, 0.0, 1.0, 0.0, 0.0, 1.0, 0.0, 0.0, 1.0, 0.0, 0.0, 1.0, 0.0, 0.0, 1.0, 7.782e-10, 0.0, 1.0, 6.036e-10, 0.0, 1.0, 0.0, 0.0, 1.0, 0.0, 0.0, 1.0, -7.527e-10, 0.0, 1.0, -5.943e-10, 0.0, 1.0, 3.27e-11, 0.0, 1.0, 8.287e-11, 0.0, 1.0, 6.036e-10, 0.0, 1.0, 0.0, 0.0, 1.0, 0.0, 0.0, 1.0, 0.0, 0.0, 1.0, 0.0, 0.0, 1.0, 0.0, 0.0, 1.0, 0.0, 0.0, 1.0, 0.0, 0.0, 1.0, 0.0, 0.0, 1.0, 3.255e-11, 0.0, 1.0, 9.347e-10, 0.0, 1.0, 5.289e-10, 0.0, 1.0, -6.631e-10, 0.0, 1.0, 7.782e-10, 0.0, 1.0, 0.0, 0.0, 1.0, -8.909e-10, 0.0, 1.0, 3.255e-11, 0.0, 1.0, -7.527e-10, 0.0, 1.0, 8.287e-11, 0.0, 1.0, 9.347e-10, 0.0, 1.0, 5.026e-11, 0.0, 1.0, 0.0, 0.0, 1.0, -1.008e-09, 0.0, 1.0, -1.668e-09, 0.0, 1.0, 0.0, 0.0, 1.0, 1.02e-09, 0.0, 1.0, 1.437e-09, 0.0, 1.0, 4.654e-10, 0.0, 1.0, 0.0, 0.0, 1.0, 0.0, 0.0, 1.0, 0.0, 0.0, 1.0, 0.0, 0.0, 1.0, 0.0, 0.0, 1.0, -8.797e-10, 0.0, 1.0, -4.991e-10, 0.0, 1.0, -1.008e-09, 0.0, 1.0, 1.02e-09, 0.0, 1.0, 8.039e-10, 0.0, 1.0, 5.706e-10, 0.0, 1.0, 1.437e-09, 0.0, 1.0, 8.039e-10, 0.0, 1.0, 5.026e-11, 0.0, 1.0, -1.668e-09, 0.0, 1.0, 5.706e-10, 0.0, 1.0, -5.943e-10, 0.0, 1.0, 0.0, 0.0, 1.0, 4.654e-10, 0.0, 1.0, 3.27e-11, 0.0, 1.0, -3.308e-11, 0.0, 1.0, -2.79e-11, 0.0, 1.0, -1.066e-10, 0.0, 1.0, -3.055e-11, 0.0, 1.0, 8.892e-10, 0.0, 1.0, 4.567e-10, 0.0, 1.0, -2.624e-10, 0.0, 1.0, 0.0, 0.0, 1.0, 0.0, 0.0, 1.0, 4.567e-10, 0.0, 1.0, -2.868e-10, 0.0, 1.0, -7.605e-10, 0.0, 1.0, -3.694e-10, 0.0, 1.0, -2.624e-10, 0.0, 1.0, -6.068e-10, 0.0, 1.0, -1.013e-09, 0.0, 1.0, -1.938e-10, 0.0, 1.0, -2.018e-10, 0.0, 1.0, -1.566e-10, 0.0, 1.0, -9.614e-11, 0.0, 1.0, -3.432e-10, 0.0, 1.0, -1.57e-09, 0.0, 1.0, 1.138e-10, 0.0, 1.0, 2.633e-10, 0.0, 1.0, 1.87e-10, 0.0, 1.0, 8.297e-10, 0.0, 1.0, 1.752e-09, 0.0, 1.0, 7.106e-11, 0.0, 1.0, 2.458e-10, 0.0, 1.0, 1.745e-10, 0.0, 1.0, 3.249e-09, 0.0, 1.0, 8.892e-10, 0.0, 1.0, 0.0, 0.0, 1.0, 3.007e-09, 0.0, 1.0, 4.039e-11, 0.0, 1.0, -4.141e-11, 0.0, 1.0, -6.59e-11, 0.0, 1.0, -6.59e-11, 0.0, 1.0, -6.59e-11, 0.0, 1.0, -6.59e-11, 0.0, 1.0, -6.59e-11, 0.0, 1.0, -6.59e-11, 0.0, 1.0, 1.892e-12, 0.0, 1.0, -2.868e-10, 0.0, 1.0, -2.894e-10, 0.0, 1.0, -2.663e-10, 0.0, 1.0, -7.605e-10, 0.0, 1.0, -2.79e-11, 0.0, 1.0, -1.608e-11, 0.0, 1.0, 7.531e-11, 0.0, 1.0, -1.502e-10, 0.0, 1.0, -1.502e-10, 0.0, 1.0, -1.502e-10, 0.0, 1.0, -1.502e-10, 0.0, 1.0, -1.502e-10, 0.0, 1.0, -1.066e-10, 0.0, 1.0, -5.549e-10, 0.0, 1.0, 8.253e-11, 0.0, 1.0, 1.981e-11, 0.0, 1.0, 3.251e-10, 0.0, 1.0, 1.641e-10, 0.0, 1.0, -1.57e-09, 0.0, 1.0, -6.068e-10, 0.0, 1.0, -9.614e-11, 0.0, 1.0, 5.269e-11, 0.0, 1.0, 1.138e-10, 0.0, 1.0, -1.608e-11, 0.0, 1.0, 4.039e-11, 0.0, 1.0, 1.892e-12, 0.0, 1.0, 1.675e-10, 0.0, 1.0, 1.675e-10, 0.0, 1.0, 7.531e-11, 0.0, 1.0, 1.752e-09, 0.0, 1.0, -3.432e-10, 0.0, 1.0, 1.87e-10, 0.0, 1.0, 7.106e-11, 0.0, 1.0, -2.894e-10, 0.0, 1.0, 8.297e-10, 0.0, 1.0, 1.745e-10, 0.0, 1.0, 0.0, 0.0, 1.0, -2.663e-10, 0.0, 1.0, -1.013e-09, 0.0, 1.0, -5.549e-10, 0.0, 1.0, 1.641e-10, 0.0, 1.0, -2.309e-10, 0.0, 1.0, -2.309e-10, 0.0, 1.0, -2.309e-10, 0.0, 1.0, -2.309e-10, 0.0, 1.0, -2.018e-10, 0.0, 1.0, -1.938e-10, 0.0, 1.0, 1.186e-09, 0.0, 1.0, 3.249e-09, 0.0, 1.0, 3.007e-09, 0.0, 1.0, 8.253e-11, 0.0, 1.0, -3.308e-11, 0.0, 1.0, -3.055e-11, 0.0, 1.0, -1.053e-10, 0.0, 1.0, -1.053e-10, 0.0, 1.0, 1.981e-11, 0.0, 1.0, 0.0, 0.0, 1.0, 0.0, 0.0, 1.0, -2.79e-11, 0.0, 1.0, -3.308e-11, 0.0, 1.0, 5.289e-10, 0.0, 1.0, 9.347e-10, 0.0, 1.0, 4.567e-10, 0.0, 1.0, 8.892e-10, 0.0, 1.0, 9.347e-10, 0.0, 1.0, 8.287e-11, 0.0, 1.0, -2.868e-10, 0.0, 1.0, 4.567e-10, 0.0, 1.0, 4.654e-10, 0.0, 1.0, 1.437e-09, 0.0, 1.0, 1.752e-09, 0.0, 1.0, 8.297e-10, 0.0, 1.0, -1.008e-09, 0.0, 1.0, -4.991e-10, 0.0, 1.0, -1.013e-09, 0.0, 1.0, -6.068e-10, 0.0, 1.0, 5.706e-10, 0.0, 1.0, -1.668e-09, 0.0, 1.0, -1.57e-09, 0.0, 1.0, -3.432e-10, 0.0, 1.0, 4.854e-11, 0.0, 1.0, 5.289e-10, 0.0, 1.0, 8.892e-10, 0.0, 1.0, 3.249e-09, 0.0, 1.0, 0.0, 0.0, 1.0, 0.0, 0.0, 1.0, -4.141e-11, 0.0, 1.0, 4.039e-11, 0.0, 1.0, 8.287e-11, 0.0, 1.0, 3.27e-11, 0.0, 1.0, -2.894e-10, 0.0, 1.0, -2.868e-10, 0.0, 1.0, 0.0, 0.0, 1.0, 0.0, 0.0, 1.0, -1.608e-11, 0.0, 1.0, -2.79e-11, 0.0, 1.0, -8.909e-10, 0.0, 1.0, 0.0, 0.0, 1.0, 8.253e-11, 0.0, 1.0, -5.549e-10, 0.0, 1.0, -1.668e-09, 0.0, 1.0, -1.008e-09, 0.0, 1.0, -6.068e-10, 0.0, 1.0, -1.57e-09, 0.0, 1.0, 0.0, 0.0, 1.0, 0.0, 0.0, 1.0, 4.039e-11, 0.0, 1.0, -1.608e-11, 0.0, 1.0, 1.437e-09, 0.0, 1.0, 5.706e-10, 0.0, 1.0, -3.432e-10, 0.0, 1.0, 1.752e-09, 0.0, 1.0, 3.27e-11, 0.0, 1.0, 4.654e-10, 0.0, 1.0, 8.297e-10, 0.0, 1.0, -2.894e-10, 0.0, 1.0, -4.991e-10, 0.0, 1.0, -8.909e-10, 0.0, 1.0, -5.549e-10, 0.0, 1.0, -1.013e-09, 0.0, 1.0, 1.628e-10, 0.0, 1.0, 4.854e-11, 0.0, 1.0, 3.249e-09, 0.0, 1.0, 1.186e-09, 0.0, 1.0, 0.0, 0.0, 1.0, 0.0, 0.0, 1.0, 0.0, 0.0, 1.0, -3.308e-11, 0.0, 1.0, 8.253e-11, 0.0, 1.0, 0.0, 0.0, 1.0, 0.0, 0.0, 1.0, 0.0, 0.0, 1.0, 0.0, 0.0, 1.0, 7.093e-10, 0.0, 1.0, -3.057e-11, 0.0, 1.0, 6.487e-11, 0.0, 1.0, 7.105e-10, 0.0, 1.0, -8.701e-10, 0.0, 1.0, -1.609e-10, 0.0, 1.0, -1.856e-10, 0.0, 1.0, -8.69e-10, 0.0, 1.0, 6.151e-10, 0.0, 1.0, 6.117e-10, 0.0, 1.0, 6.447e-10, 0.0, 1.0, 6.435e-10, 0.0, 1.0, 0.0, 0.0, 1.0, 0.0, 0.0, 1.0, 3.108e-11, 0.0, 1.0, 3.101e-11, 0.0, 1.0, 0.0, 0.0, 1.0, 0.0, 0.0, 1.0, 0.0, 0.0, 1.0, 0.0, 0.0, 1.0, 4.23e-11, 0.0, 1.0, 0.0, 0.0, 1.0, 0.0, 0.0, 1.0, 4.175e-11, 0.0, 1.0, -3.066e-11, 0.0, 1.0, 0.0, 0.0, 1.0, -5.262e-11, 0.0, 1.0, 6.663e-12, 0.0, 1.0, -1.609e-10, 0.0, 1.0, 7.093e-10, 0.0, 1.0, 7.105e-10, 0.0, 1.0, -1.856e-10, 0.0, 1.0, 0.0, 0.0, 1.0, 0.0, 0.0, 1.0, 0.0, 0.0, 1.0, 0.0, 0.0, 1.0, 0.0, 0.0, 1.0, 4.216e-11, 0.0, 1.0, 1.486e-11, 0.0, 1.0, -5.262e-11, 0.0, 1.0, 0.0, 0.0, 1.0, 0.0, 0.0, 1.0, 0.0, 0.0, 1.0, 3.108e-11, 0.0, 1.0, 4.216e-11, 0.0, 1.0, 4.23e-11, 0.0, 1.0, 4.175e-11, 0.0, 1.0, 1.486e-11, 0.0, 1.0, 0.0, 0.0, 1.0, -8.701e-10, 0.0, 1.0, -8.69e-10, 0.0, 1.0, 0.0, 0.0, 1.0, 6.117e-10, 0.0, 1.0, 0.0, 0.0, 1.0, 0.0, 0.0, 1.0, 6.447e-10, 0.0, 1.0, 0.0, 0.0, 1.0, 0.0, 0.0, 1.0, 3.101e-11, 0.0, 1.0, 0.0, 0.0, 1.0, -3.057e-11, 0.0, 1.0, -3.066e-11, 0.0, 1.0, 6.663e-12, 0.0, 1.0, 6.487e-11, 0.0, 1.0, 0.0, 0.0, 1.0, 0.0, 0.0, 1.0, -6.422e-10, 0.0, 1.0, 0.0, 0.0, 1.0, 6.487e-11, 0.0, 1.0, 6.663e-12, 0.0, 1.0, 6.018e-10, 0.0, 1.0, -8.475e-10, 0.0, 1.0, 6.435e-10, 0.0, 1.0, 6.447e-10, 0.0, 1.0, 0.0, 0.0, 1.0, 0.0, 0.0, 1.0, 0.0, 0.0, 1.0, 0.0, 0.0, 1.0, 0.0, 0.0, 1.0, 0.0, 0.0, 1.0, 6.663e-12, 0.0, 1.0, -5.262e-11, 0.0, 1.0, 7.274e-10, 0.0, 1.0, 6.018e-10, 0.0, 1.0, 1.486e-11, 0.0, 1.0, 4.175e-11, 0.0, 1.0, 3.638e-11, 0.0, 1.0, 2.373e-11, 0.0, 1.0, 0.0, 0.0, 1.0, 3.101e-11, 0.0, 1.0, 3.502e-11, 0.0, 1.0, -8.348e-10, 0.0, 1.0, -8.69e-10, 0.0, 1.0, -1.856e-10, 0.0, 1.0, -5.356e-13, 0.0, 1.0, 4.255e-11, 0.0, 1.0, 3.101e-11, 0.0, 1.0, 3.108e-11, 0.0, 1.0, 8.451e-10, 0.0, 1.0, 3.502e-11, 0.0, 1.0, 4.175e-11, 0.0, 1.0, 0.0, 0.0, 1.0, 0.0, 0.0, 1.0, 3.638e-11, 0.0, 1.0, 0.0, 0.0, 1.0, 0.0, 0.0, 1.0, -8.348e-10, 0.0, 1.0, -6.422e-10, 0.0, 1.0, 3.108e-11, 0.0, 1.0, 0.0, 0.0, 1.0, 1.064e-09, 0.0, 1.0, 8.451e-10, 0.0, 1.0, 6.447e-10, 0.0, 1.0, 0.0, 0.0, 1.0, 0.0, 0.0, 1.0, 0.0, 0.0, 1.0, 7.105e-10, 0.0, 1.0, 6.487e-11, 0.0, 1.0, -8.475e-10, 0.0, 1.0, -6.902e-10, 0.0, 1.0, -1.856e-10, 0.0, 1.0, 7.105e-10, 0.0, 1.0, -6.902e-10, 0.0, 1.0, -5.356e-13, 0.0, 1.0, -5.262e-11, 0.0, 1.0, 1.486e-11, 0.0, 1.0, 2.373e-11, 0.0, 1.0, 7.274e-10, 0.0, 1.0, 0.0, 0.0, 1.0, -8.69e-10, 0.0, 1.0, 4.255e-11, 0.0, 1.0, 1.064e-09, 0.0, 1.0, 0.004003, 1.0, 0.001146, 0.004132, 1.0, 0.003192, 0.004132, 1.0, 0.003192, 0.004132, 1.0, 0.003192, 0.004132, 1.0, 0.003192, 0.004132, 1.0, 0.003192, 0.004132, 1.0, 0.003192, 0.003985, 1.0, 0.0008694, 0.004077, 1.0, -0.0001464, 0.004072, 1.0, -0.0001488, 0.004123, 1.0, -0.0001193, 0.004033, 1.0, -0.0001711, 0.004042, 1.0, -0.0001664, 0.004123, 1.0, -0.0001193, 0.004065, 1.0, -0.0001527, 0.004072, 1.0, -0.0001488, 0.004123, 1.0, -0.0001193, 0.004046, 1.0, -0.0001639, 0.004047, 1.0, -0.0001631, 0.004123, 1.0, -0.0001193, 0.00406, 1.0, -0.0001558, 0.004062, 1.0, -0.000155, 0.004046, 1.0, -0.0001641, 0.00405, 1.0, -0.0001618, 0.004123, 1.0, -0.0001197, 0.004058, 1.0, -0.0001571, 0.004058, 1.0, -0.0001571, 0.004123, 1.0, -0.0001196, 0.004123, 1.0, -0.0001196, 0.004123, 1.0, -0.0001196, 0.004123, 1.0, -0.0001196, 0.004123, 1.0, -0.0001196, 0.004123, 1.0, -0.0001196, 0.004123, 1.0, -0.0001196, 0.004123, 1.0, -0.0001196, 0.004123, 1.0, -0.0001196, 0.004123, 1.0, -0.0001196, 0.004123, 1.0, -0.0001196, 0.004123, 1.0, -0.0001196, 0.004123, 1.0, -0.0001196, 0.004123, 1.0, -0.0001196, 0.004123, 1.0, -0.0001196, 0.004123, 1.0, -0.0001196, 0.004123, 1.0, -0.0001196, 0.004123, 1.0, -0.0001196, 0.004123, 1.0, -0.0001196, 0.003915, 1.0, -0.0002391, 0.003915, 1.0, -0.0002391, 0.003915, 1.0, -0.0002391, 0.003915, 1.0, -0.0002391, 0.003915, 1.0, -0.0002391, 0.003915, 1.0, -0.0002391, 0.003915, 1.0, -0.0002391, 0.003915, 1.0, -0.0002391, 0.003915, 1.0, -0.0002391, 0.003915, 1.0, -0.0002391, 0.003659, 1.0, 0.0002761, 0.003915, 1.0, -0.0002391, 0.004003, 1.0, 0.001146, 0.003985, 1.0, 0.0008694, 0.004179, 1.0, -8.74e-05, 0.004028, 1.0, -0.0001744, 0.004077, 1.0, -0.0001464, 0.004123, 1.0, -0.0001193, 0.004042, 1.0, -0.0001664, 0.004065, 1.0, -0.0001527, 0.004123, 1.0, -0.0001193, 0.004047, 1.0, -0.0001631, 0.00406, 1.0, -0.0001558, 0.004123, 1.0, -0.0001197, 0.00405, 1.0, -0.0001618, 0.004058, 1.0, -0.0001571, 0.004123, 1.0, -0.0001196, 0.004123, 1.0, -0.0001196, 0.004123, 1.0, -0.0001196, 0.004123, 1.0, -0.0001196, 0.004123, 1.0, -0.0001196, 0.004123, 1.0, -0.0001196, 0.004123, 1.0, -0.0001196, 0.004123, 1.0, -0.0001196, 0.004123, 1.0, -0.0001196, 0.004123, 1.0, -0.0001196, 0.004123, 1.0, -0.0001196, 0.004123, 1.0, -0.0001196, 0.004123, 1.0, -0.0001196, 0.004123, 1.0, -0.0001196, 0.004123, 1.0, -0.0001196, 0.004123, 1.0, -0.0001196, 0.004123, 1.0, -0.0001196, 0.004123, 1.0, -0.0001196, 0.004123, 1.0, -0.0001196, 0.004058, 1.0, -0.0001571, 0.004046, 1.0, -0.0001641, 0.004062, 1.0, -0.000155, 0.004046, 1.0, -0.0001639, 0.004123, 1.0, -0.0001193, 0.004072, 1.0, -0.0001488, 0.004033, 1.0, -0.0001711, 0.004123, 1.0, -0.0001193, 0.004072, 1.0, -0.0001488, 0.004032, 1.0, -0.0001721, 0.004123, 1.0, -0.0001193, 0.00421, 1.0, -6.968e-05, -0.1473, 0.9886, 0.03107, -0.5705, 0.7776, 0.2642, 0.1022, 0.9785, -0.179, -0.3967, 0.916, -0.05959, -0.4629, 0.8864, 0.00261, -0.1535, 0.9763, 0.1525, 0.006759, 0.9717, -0.2363, 0.006789, 0.9717, -0.2361, 0.006738, 0.9718, -0.2359, 0.006729, 0.9718, -0.2358, 0.006726, 0.9718, -0.2355, 0.006708, 0.9719, -0.2354, 0.006713, 0.9719, -0.2352, 0.006695, 0.972, -0.235, 0.00669, 0.972, -0.2349, 0.006676, 0.972, -0.2347, 0.006667, 0.9721, -0.2345, -0.1624, 0.9718, -0.1709, -0.0114, 0.9866, -0.163, 0.1022, 0.9785, -0.179, -0.5705, 0.7776, 0.2642, -0.7659, 0.5299, 0.3642, -0.8268, 0.5304, 0.1874, 0.003534, 1.0, 0.002914, 0.003534, 1.0, 0.002914, 0.003534, 1.0, 0.002914, 0.003534, 1.0, 0.002914, 0.003534, 1.0, 0.002914, 0.003534, 1.0, 0.002914, 0.003534, 1.0, 0.002914, -0.4755, 0.7397, 0.4762, -0.04851, 0.8671, 0.4958, -0.04462, 0.8864, 0.4608, -0.06159, 0.8899, 0.4519, -0.0572, 0.8889, 0.4545, -0.05325, 0.888, 0.4568, -0.04955, 0.8871, 0.4589, -0.04609, 0.8863, 0.4609, -0.04298, 0.8855, 0.4627, -0.03997, 0.8848, 0.4643, -0.0372, 0.8841, 0.4659, -0.03467, 0.8834, 0.4673, 0.00421, 1.0, -6.968e-05, 0.004123, 1.0, -0.0001193, 0.004032, 1.0, -0.0001721, 0.004028, 1.0, -0.0001744, 0.004179, 1.0, -8.74e-05, 0.004332, 1.0, 4.955e-07, 0.0006121, 0.9999, -0.01207, 0.2056, 0.9762, 0.06841, 0.0004144, 1.0, -0.003498, 0.0004193, 1.0, -0.003485, 0.0004193, 1.0, -0.00349, 0.0004193, 1.0, -0.00349, 0.0004152, 1.0, -0.003476, 0.7921, -0.6104, 0.003516, 0.7913, -0.6114, 0.004321, 0.7908, -0.6121, 3.895e-06, 0.7908, -0.6121, 8.772e-06, 0.7919, -0.6106, 0.001755, 0.0, -1.0, 0.0, 0.0, -1.0, 0.0, 0.0, -1.0, 0.0, 0.0, -1.0, 0.0, -0.7915, -0.6112, 0.000346, -0.7751, -0.6318, -0.001365, -0.7903, -0.6097, 0.06009, -0.8712, -0.491, 0.0003261, -0.8618, -0.5073, 0.0003291, -0.8616, -0.5077, 0.0003291, -0.8614, -0.508, 0.0003292, -0.8612, -0.5083, 0.0003292, -0.861, -0.5086, 0.0003292, -0.8608, -0.5089, 0.0003293, -0.8606, -0.5092, 0.0003293, -0.8604, -0.5096, 0.0003294, -0.8603, -0.5098, 0.0003294, -0.8601, -0.5102, 0.0003294, -0.8599, -0.5105, 0.0003295, -0.7904, -0.6125, 0.0003437, -0.7906, -0.6123, 0.0003446, -0.7915, -0.6112, 0.000346, -0.8115, -0.5817, -0.05581, -0.7915, -0.6112, -2.962e-06, -0.7908, -0.6121, -2.962e-06, -0.7912, -0.6116, -2.962e-06, -0.7912, -0.6116, -2.962e-06, -0.7912, -0.6116, -2.962e-06, -0.7912, -0.6116, -2.962e-06, -0.7912, -0.6116, -2.962e-06, -0.7912, -0.6116, -2.962e-06, -0.7912, -0.6116, -2.962e-06, -0.7912, -0.6116, -2.962e-06, -0.7912, -0.6116, -2.962e-06, -0.7912, -0.6116, -2.962e-06, -0.7912, -0.6116, -2.962e-06, -0.7912, -0.6116, -2.962e-06, -0.7912, -0.6116, -2.962e-06, -0.7912, -0.6116, -2.962e-06, -0.7912, -0.6116, -2.962e-06, -0.7912, -0.6116, -2.962e-06, -0.7912, -0.6116, -2.962e-06, -0.7912, -0.6116, -2.962e-06, -0.7912, -0.6116, -2.962e-06, -0.7912, -0.6116, -2.962e-06, -0.7912, -0.6116, -2.962e-06, -0.7912, -0.6116, -2.962e-06, -0.7912, -0.6116, -2.962e-06, -0.7912, -0.6116, -2.962e-06, -0.7912, -0.6116, -2.962e-06, -0.7912, -0.6116, -2.962e-06, -0.7912, -0.6116, -2.962e-06, -0.7912, -0.6116, -2.962e-06, -0.7912, -0.6116, -2.962e-06, -0.7912, -0.6116, -2.962e-06, -0.7912, -0.6116, -2.962e-06, -0.7912, -0.6116, -2.962e-06, -0.7912, -0.6116, -2.962e-06, -0.7912, -0.6116, -2.962e-06, -0.7912, -0.6116, -2.962e-06, -0.7912, -0.6116, -2.962e-06, -0.7912, -0.6116, -2.962e-06, -0.7912, -0.6116, -2.962e-06, -0.7912, -0.6116, -2.962e-06, -0.7912, -0.6116, -2.962e-06, -0.9017, -0.3487, 0.2557, -0.9017, -0.4313, 0.03035, -0.9017, -0.4312, 0.03026, -0.9018, -0.4311, 0.03016, -0.9019, -0.4309, 0.03012, -0.9019, -0.4308, 0.03003, -0.902, -0.4307, 0.02989, -0.9021, -0.4306, 0.02975, -0.9021, -0.4305, 0.02981, -0.9022, -0.4304, 0.02971, -0.9022, -0.4302, 0.02953, -0.9023, -0.4301, 0.02946, -0.8629, -0.5011, 0.06593, -0.8189, -0.5721, -0.04572, -0.8181, -0.5736, -0.04272, -0.7906, -0.6091, -0.06279, -0.8179, -0.5737, -0.04266, -0.7906, -0.6091, -0.06241, -0.7906, -0.6091, -0.06221, -0.8177, -0.5741, -0.04226, -0.7906, -0.6091, -0.06188, -0.8176, -0.5743, -0.04201, -0.8175, -0.5744, -0.04187, -0.7907, -0.6092, -0.06131, -0.8051, -0.5906, -0.05395, 0.0, -1.0, 6.816e-07, 0.0, -1.0, 6.816e-07, 0.0, -1.0, 6.816e-07, 0.0, -1.0, 6.816e-07, 0.0, -1.0, 6.816e-07, 0.0, -1.0, 6.816e-07, 0.0, -1.0, 6.816e-07, 0.0, -1.0, 6.816e-07, 0.0, -1.0, 6.816e-07, 0.0, -1.0, 6.816e-07, 0.0, -1.0, 6.816e-07, 0.0, -1.0, 6.816e-07])] * 3)])

# ---- objects
ob_camera = bpy.data.objects.new('Camera', cam_camera)
ob_camera_001 = bpy.data.objects.new('Camera.001', cam_camera_001)
ob_80 = bpy.data.objects.new('80', me_mesh_013)

# ---- transforms, parenting, visibility, modifiers, constraints
ob_camera.location = (7.359, -6.926, 4.958)
ob_camera.rotation_euler = (1.109, 0.0, 0.8149)
ob_camera.lock_rotations_4d = False
ob_camera.empty_display_type = 'ARROWS'
ob_camera.color = (0.0, 0.0, 0.0, 0.0)
ob_camera.display_type = 'WIRE'
ob_camera.lineart.crease_threshold = 0.0
ob_camera_001.location = (7.359, -6.926, 4.958)
ob_camera_001.rotation_euler = (1.109, -1.091e-07, 0.8149)
ob_camera_001.color = (0.8, 0.8, 0.8, 1.0)
ob_80.location = (-6.441, 4.872, 0.00876)
ob_80.rotation_euler = (-1.629e-07, 0.0, 0.0)
ob_80.scale = (0.0254, 0.0254, 0.0254)
ob_80.color = (0.8, 0.8, 0.8, 1.0)

# ---- collection membership
col_collection.objects.link(ob_camera)
col_collection.objects.link(ob_camera_001)
col_collection.objects.link(ob_80)

# ---- scene / render settings (as saved in the file)
scene.camera = ob_camera
scene.frame_start = 1; scene.frame_end = 250; scene.frame_set(1)
scene.render.engine = 'BLENDER_EEVEE_NEXT'
scene.render.fps = 30
scene.cycles.sampling_pattern = 'TABULATED_SOBOL'
scene.cycles.use_light_tree = False
scene.view_settings.view_transform = 'Filmic'
bpy.context.view_layer.update()
